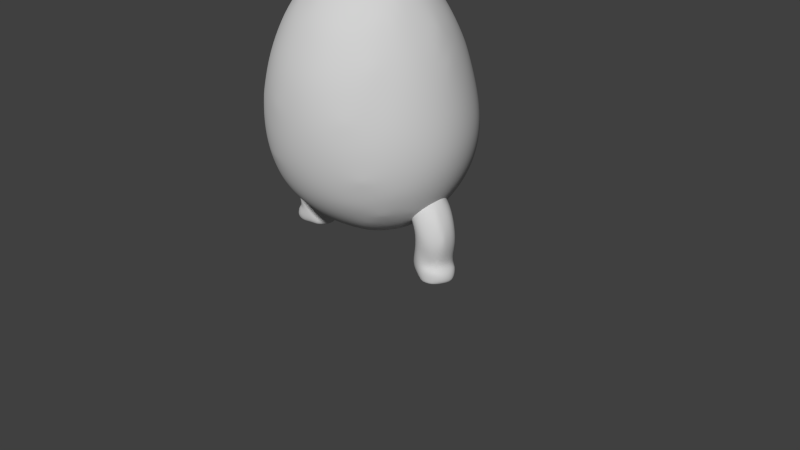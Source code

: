 # Source: cebollita2.blend  (saved by Blender 2.73.0; exported with 4.5.12 LTS)
import bpy
from mathutils import Matrix  # noqa: F401  (used for matrix-valued properties, if any)

bpy.ops.wm.read_factory_settings(use_empty=True)
scene = bpy.context.scene
scene.name = 'Scene'

# ---- collections
col_collection_1 = bpy.data.collections.new('Collection 1'); scene.collection.children.link(col_collection_1)

# ---- materials (node trees are filled in below, after node groups)
mat_material_0_001 = bpy.data.materials.new('material_0.001')
mat_material_0_001.alpha_threshold = 0.0
mat_material_0_001.use_transparent_shadow = False
mat_material_0_001.diffuse_color = (0.6392, 0.6392, 0.6392, 1.0)
mat_material_0_001.roughness = 0.5
mat_material_0_001.specular_intensity = 1.0

# ---- material node trees

# ---- world
world_world = bpy.data.worlds.new('World'); scene.world = world_world
world_world.color = (0.05088, 0.05088, 0.05088)
world_world.use_sun_shadow = False
world_world.sun_shadow_jitter_overblur = 0.0
world_world.cycles.sampling_method = 'NONE'
world_world.cycles.sample_map_resolution = 256

# ---- cameras
cam_camera = bpy.data.cameras.new('Camera')
cam_camera.clip_end = 100.0
cam_camera.lens = 35.0
cam_camera.sensor_width = 32.0
cam_camera.sensor_height = 18.0
cam_camera.ortho_scale = 7.314
cam_camera.dof.focus_distance = 0.0
cam_camera.dof.aperture_fstop = 128.0

# ---- meshes
me_cebolla_low_poly_001 = bpy.data.meshes.new('cebolla_low_poly.001')
me_cebolla_low_poly_001.from_pydata([(1.316, 0.3744, -0.06878), (1.203, 0.3755, -0.1937), (1.304, 0.6182, -0.1548), (1.375, 0.6265, -0.07395), (1.05, 0.2088, -0.2344), (1.145, 0.5514, -0.2041), (0.916, 0.3534, -0.1848), (1.022, 0.5693, -0.1655), (0.8195, 0.3396, -0.01294), (0.9056, 0.5582, -0.0256), (0.9268, 0.5917, 0.1506), (0.8656, 0.3611, 0.1601), (1.044, 0.6286, 0.2734), (1.071, 0.3811, 0.282), (1.107, 0.1532, -0.1874), (1.36, 0.1538, -0.0356), (0.9895, 0.1525, 0.2446), (0.8566, 0.159, -0.1044), (1.22, 0.1529, 0.2492), (0.9622, 1.179, -0.2161), (0.9012, 0.8614, -0.2052), (0.8161, 0.8217, 0.0144), (0.9105, 1.241, -0.03303), (0.795, 0.9295, 0.159), (0.9034, 1.233, 0.1228), (0.9098, 0.8029, 0.1292), (0.9989, 0.837, 0.2537), (0.9121, 0.7772, -0.02861), (0.9999, 0.7918, -0.1516), (1.263, 0.857, -0.1778), (1.334, 0.9219, -0.0436), (1.327, 0.9428, 0.09208), (1.41, 0.6326, 0.09055), (1.241, 0.9764, 0.2003), (1.355, 0.7089, 0.1887), (1.253, 0.6163, 0.2843), (1.135, 0.8634, 0.2888), (1.117, 0.828, -0.2072), (0.8473, 1.034, 0.2213), (0.9525, 1.057, 0.2462), (0.9943, 1.019, -0.274), (1.1, 1.053, -0.236), (1.184, 1.105, -0.128), (1.116, 1.187, 0.04484), (1.051, 1.11, 0.2097), (1.011, 1.257, -0.07746), (1.301, 0.3726, 0.1627), (1.41, 0.3212, -0.03948), (1.278, 0.2594, -0.1864), (1.214, 0.3274, 0.2928), (1.412, 0.3187, 0.1773), (0.83, 0.1864, 0.09854), (1.21, 0.2001, 0.2968), (1.426, 0.2042, -0.01884), (1.398, 0.1868, 0.1825), (0.00569, 0.9446, -1.015), (0.275, 0.9435, -0.9784), (0.1961, 0.7163, -0.7513), (0.00642, 0.7165, -0.7749), (0.5094, 0.9426, -0.8818), (0.3895, 0.7152, -0.6726), (-0.1833, 0.7165, -0.7514), (-0.2638, 0.9441, -0.9785), (-0.3769, 0.7157, -0.673), (-0.498, 0.9434, -0.8817), (-0.2923, 1.151, -1.116), (0.005436, 1.15, -1.152), (-0.5683, 1.151, -1.005), (0.3034, 1.15, -1.116), (0.5802, 1.149, -1.005), (-0.7666, 0.8208, -0.4534), (-0.6988, 0.9443, -0.7269), (-0.5423, 0.7172, -0.5451), (-0.5572, 0.6394, -0.3351), (-0.7379, 0.7183, -0.2188), (-0.9747, 0.95, -0.2646), (-0.7784, 0.7215, -0.01678), (-1.012, 0.9491, -0.01544), (-0.951, 1.088, -0.5645), (-1.1, 1.154, -0.3082), (-1.146, 1.158, -0.01923), (-0.8015, 1.151, -0.8205), (-0.8453, 0.889, 0.4293), (-0.9858, 0.9495, 0.2231), (-0.7678, 0.7284, 0.182), (-0.7076, 0.7316, 0.3465), (-0.6669, 0.8351, 0.5787), (-0.4396, 0.7334, 0.5956), (-0.5358, 0.9587, 0.7991), (-0.5207, 0.6495, 0.3938), (-0.8061, 1.099, 0.7224), (-0.9721, 1.099, 0.5098), (-0.5856, 1.162, 0.92), (-1.11, 1.162, 0.2656), (-0.003191, 0.823, 0.787), (0.3035, 0.9303, 0.8555), (0.01329, 0.9954, 0.9398), (0.3339, 1.125, 0.9899), (0.01922, 1.138, 1.035), (0.5557, 0.921, 0.7575), (0.6214, 1.118, 0.8808), (-0.2835, 0.9554, 0.8822), (-0.2961, 1.151, 1.013), (-0.2297, 0.729, 0.6555), (-0.01596, 0.644, 0.5512), (0.2106, 0.7175, 0.6369), (0.425, 0.71, 0.5586), (0.8139, 0.805, 0.3652), (0.6703, 0.8014, 0.5343), (0.4985, 0.6245, 0.3505), (0.6112, 0.6207, 0.1924), (0.8919, 0.8096, 0.1672), (0.7842, 0.712, -0.02975), (1.025, 0.9354, -0.0309), (1.043, 0.9872, 0.2165), (0.9995, 1.063, 0.4758), (1.133, 1.131, 0.2425), (1.164, 1.139, -0.03074), (0.7908, 0.9746, 0.6411), (0.8548, 1.118, 0.7112), (0.7767, 0.8181, -0.4553), (0.9855, 0.9408, -0.2686), (0.7477, 0.7147, -0.225), (0.5706, 0.639, -0.3361), (0.5543, 0.7159, -0.544), (0.7099, 0.9431, -0.7273), (0.964, 1.084, -0.5652), (0.8141, 1.149, -0.8205), (1.116, 1.144, -0.3128), (0.005427, 1.474, -1.28), (0.3364, 1.474, -1.239), (0.3226, 1.307, -1.188), (0.005347, 1.308, -1.227), (0.6442, 1.473, -1.116), (0.6174, 1.307, -1.07), (-0.3113, 1.308, -1.188), (-0.3247, 1.475, -1.239), (-0.6045, 1.309, -1.07), (-0.6299, 1.476, -1.116), (-0.3325, 1.648, -1.27), (0.005639, 1.647, -1.312), (-0.3291, 1.89, -1.283), (0.00594, 1.822, -1.323), (-0.6447, 1.649, -1.144), (-0.6494, 1.824, -1.154), (0.3449, 1.646, -1.27), (0.6604, 1.645, -1.144), (0.3424, 1.887, -1.283), (0.6661, 1.82, -1.154), (-1.084, 1.478, -0.6458), (-0.8864, 1.477, -0.9112), (-0.8516, 1.31, -0.8733), (-1.042, 1.311, -0.619), (-1.166, 1.313, -0.3278), (-1.212, 1.48, -0.342), (-1.214, 1.315, -0.02031), (-1.277, 1.564, -0.02169), (-1.238, 1.653, -0.3505), (-1.114, 1.735, -0.6672), (-1.244, 1.897, -0.3581), (-1.295, 1.899, -0.02092), (-0.9065, 1.65, -0.934), (-0.9162, 1.893, -0.9382), (-1.096, 1.486, 0.5863), (-1.218, 1.484, 0.2943), (-1.174, 1.319, 0.2826), (-1.056, 1.321, 0.5627), (-0.8676, 1.321, 0.8017), (-0.9106, 1.564, 0.8529), (-0.6174, 1.318, 0.9812), (-0.6525, 1.561, 1.04), (-1.126, 1.742, 0.6068), (-0.9321, 1.903, 0.8667), (-0.666, 1.823, 1.067), (-1.244, 1.656, 0.3015), (-1.25, 1.9, 0.3114), (1.123, 1.453, 0.5674), (0.926, 1.45, 0.8134), (0.8989, 1.278, 0.7687), (1.085, 1.283, 0.5352), (0.6694, 1.532, 1.024), (0.6504, 1.278, 0.9501), (1.2, 1.29, 0.2643), (1.247, 1.459, 0.2817), (1.237, 1.297, -0.02945), (1.288, 1.464, -0.02767), (1.273, 1.634, 0.2945), (1.148, 1.718, 0.5985), (1.277, 1.879, 0.3093), (1.318, 1.638, -0.02543), (1.327, 1.814, -0.02277), (0.9381, 1.629, 0.845), (0.939, 1.882, 0.8644), (0.6663, 1.812, 1.063), (1.106, 1.471, -0.6465), (1.237, 1.468, -0.3445), (1.187, 1.302, -0.3315), (1.06, 1.305, -0.62), (0.8665, 1.306, -0.8733), (0.9042, 1.472, -0.9112), (0.9271, 1.644, -0.934), (1.133, 1.643, -0.6624), (0.9394, 1.884, -0.9378), (1.143, 1.818, -0.6675), (1.268, 1.64, -0.3519), (1.276, 1.88, -0.3586), (0.006304, 2.057, -1.307), (0.3365, 2.238, -1.233), (0.6399, 2.258, -1.106), (0.6609, 1.995, -1.144), (-0.3255, 2.213, -1.237), (-0.6415, 2.058, -1.139), (0.007572, 2.384, -1.238), (-0.287, 2.66, -1.125), (-0.6127, 2.347, -1.088), (-1.102, 2.066, -0.6596), (-0.8792, 2.252, -0.9062), (-1.208, 2.226, -0.3372), (-1.255, 2.225, -0.01553), (-1.046, 2.414, -0.621), (-1.117, 2.627, -0.311), (-1.168, 2.603, -0.01105), (-1.112, 2.069, 0.6088), (-1.212, 2.225, 0.3023), (-0.8912, 2.227, 0.8622), (-0.6567, 2.062, 1.068), (-1.047, 2.425, 0.5909), (-0.8055, 2.678, 0.8049), (-0.6166, 2.374, 1.043), (-1.117, 2.628, 0.2912), (-0.004988, 2.231, 1.217), (-0.3168, 2.372, 1.16), (-0.3489, 2.071, 1.182), (0.0126, 2.648, 1.147), (-0.006973, 1.89, 1.228), (-0.3485, 1.823, 1.18), (0.3381, 2.069, 1.192), (0.3428, 1.726, 1.176), (0.6515, 2.052, 1.069), (0.3194, 2.366, 1.166), (0.6253, 2.363, 1.043), (1.129, 2.049, 0.6072), (0.9008, 2.204, 0.8633), (1.229, 2.233, 0.303), (1.303, 2.099, -0.01807), (1.066, 2.394, 0.5927), (1.173, 2.634, -0.008188), (0.8353, 2.602, 0.8165), (1.129, 2.052, -0.6588), (1.236, 2.204, -0.3371), (0.9031, 2.206, -0.9118), (1.032, 2.556, -0.6), (0.8338, 2.61, -0.834), (1.136, 2.607, -0.3112), (0.01323, 2.798, -1.109), (0.3074, 2.739, -1.094), (0.5789, 2.725, -0.9883), (-0.5606, 2.7, -1.001), (-0.9743, 2.702, -0.5785), (-0.79, 2.724, -0.8124), (-0.9892, 2.952, -0.2777), (-0.8742, 2.971, -0.5248), (-1.063, 2.872, -0.009961), (-0.9736, 2.704, 0.5594), (-0.5605, 2.691, 0.9866), (-0.8732, 2.973, 0.505), (-0.9935, 2.943, 0.2581), (-0.2866, 2.675, 1.1), (0.3121, 2.665, 1.1), (0.5869, 2.671, 0.9871), (0.9741, 2.761, 0.5453), (1.109, 2.7, 0.282), (0.7536, 2.923, 0.7282), (0.7567, 2.906, -0.7541), (0.9075, 2.945, -0.5243), (1.03, 2.903, -0.28), (0.006567, 0.5661, -0.5249), (-0.3108, 0.5645, -0.3834), (0.3434, 0.5904, -0.4417), (0.3455, 0.5318, -0.2152), (0.0677, 0.5126, -0.2663), (-0.1839, 0.513, -0.1951), (0.0019, 0.4906, -0.02177), (-0.4786, 0.5653, -0.1257), (-0.2309, 0.5139, 0.09277), (-0.5114, 0.5819, 0.1834), (-0.2625, 0.5751, 0.3755), (-0.01392, 0.5388, 0.32), (0.2271, 0.5898, 0.4132), (0.22, 0.5245, 0.2115), (0.338, 0.5214, 0.07754), (0.5546, 0.5898, -0.1043), (0.1056, 4.164, -0.2666), (0.1238, 3.866, -0.4171), (-0.008812, 3.878, -0.4201), (0.2511, 3.874, -0.3516), (-0.04219, 4.15, -0.2572), (-0.174, 3.885, -0.3493), (0.06025, 4.228, -0.1448), (-0.2802, 3.889, -0.2007), (-0.08928, 4.156, -0.147), (-0.3056, 3.89, -0.0673), (-0.1574, 4.041, 0.01144), (-0.07855, 4.056, 0.103), (0.129, 4.092, 0.07228), (0.3068, 3.669, 0.4297), (0.2996, 3.919, 0.1207), (0.3178, 3.957, -0.0374), (0.1946, 4.132, -0.1428), (0.3595, 3.874, -0.2015), (0.6694, 3.171, 0.6365), (0.4653, 3.231, 0.749), (0.5251, 3.005, 0.8649), (0.8323, 3.13, 0.4579), (0.93, 3.133, 0.2305), (0.6826, 3.387, 0.357), (0.5073, 3.503, 0.4425), (0.02219, 3.119, 0.9419), (0.2532, 3.237, 0.8345), (0.02766, 3.343, 0.7814), (-0.2024, 3.246, 0.8344), (-0.2446, 3.008, 0.9669), (-0.4149, 3.248, 0.7492), (-0.4855, 3.022, 0.8656), (0.2839, 2.998, 0.9668), (-0.7595, 3.21, 0.4417), (-0.6649, 3.094, 0.6793), (-0.5655, 3.3, 0.5832), (-0.7714, 3.187, -0.4696), (-0.8646, 3.191, -0.2486), (-0.5371, 3.54, -0.3587), (-0.4347, 3.534, -0.4994), (-0.6499, 3.134, -0.6857), (-0.4674, 3.109, -0.8481), (-0.239, 3.099, -0.9436), (0.02138, 3.136, -0.9502), (0.2666, 3.131, -0.921), (0.4938, 3.128, -0.8301), (0.9728, 3.119, -0.008475), (0.6755, 3.157, -0.6612), (0.8139, 3.167, -0.4641), (0.9099, 3.16, -0.2466), (-0.9062, 3.185, -0.007743), (-0.8447, 3.225, 0.2239), (0.03113, 3.547, -0.6748), (0.1943, 3.557, -0.6449), (0.3565, 3.533, -0.5966), (-0.1312, 3.562, -0.6452), (-0.2941, 3.546, -0.5967), (0.5873, 3.533, -0.357), (0.6631, 3.521, -0.2003), (0.6862, 3.52, -0.03384), (0.4843, 3.537, -0.4902), (0.662, 3.524, 0.1313), (0.1492, 3.79, 0.3824), (0.03613, 3.733, 0.4486), (-0.0744, 3.796, 0.3819), (-0.2763, 3.586, 0.5013), (-0.5574, 3.513, 0.3063), (-0.6026, 3.57, -0.03611), (-0.3822, 3.622, 0.3783), (-0.5551, 3.598, 0.1187), (-0.6003, 3.545, -0.2001), (0.02272, 4.047, 0.1543), (0.01035, 1.465, 1.166), (0.004928, 1.643, 1.203), (-0.3407, 1.646, 1.168), (-0.3302, 1.475, 1.134), (-0.3135, 1.308, 1.083), (0.017, 1.296, 1.11), (0.3473, 1.285, 1.065), (0.3514, 1.456, 1.122), (-0.9986, 0.373, 0.2901), (-0.872, 0.2601, 0.2559), (-0.9222, 0.5702, 0.233), (-1.166, 0.5908, 0.2854), (-1.172, 0.3725, 0.2448), (-0.7552, 0.3365, 0.09143), (-0.8453, 0.5719, 0.08154), (-0.7714, 0.3441, -0.04494), (-0.8736, 0.3732, -0.1712), (-0.858, 0.5695, -0.04607), (-0.9594, 0.5757, -0.1638), (-1.092, 0.4418, -0.2045), (-1.271, 0.3743, 0.05421), (-1.348, 0.6288, 0.008204), (-1.199, 0.3734, -0.1423), (-1.293, 0.5605, 0.1902), (-0.8344, 0.1528, 0.02127), (-0.9763, 0.1533, 0.2419), (-1.014, 0.1526, -0.2008), (-1.325, 0.1542, 0.1731), (-1.297, 0.1579, -0.09693), (-0.8474, 1.229, -0.06196), (-0.8695, 1.173, 0.2336), (-0.7656, 0.9324, 0.2218), (-0.7587, 0.8105, 0.05364), (-0.7982, 0.8703, -0.1544), (-0.8449, 1.009, -0.2338), (-0.8968, 1.26, 0.1044), (-1.038, 0.8151, 0.2913), (-1.086, 0.9811, 0.2712), (-1.216, 0.8877, 0.2329), (-1.327, 0.8024, 0.09192), (-1.198, 1.054, 0.02094), (-1.227, 0.9361, -0.1147), (-1.29, 0.6278, -0.1137), (-1.159, 0.8859, -0.1894), (-1.08, 0.8142, -0.2036), (-0.9459, 0.8156, -0.1659), (-0.8417, 0.7682, 0.01885), (-0.8921, 0.8108, 0.2056), (-0.8361, 1.038, 0.2811), (-1.076, 1.118, 0.1752), (-1.037, 1.204, 0.03809), (-0.9562, 1.192, -0.1598), (-1.254, 0.3227, 0.2673), (-1.162, 0.221, -0.1979), (-1.266, 0.3214, -0.1414), (-1.381, 0.3194, 0.01742), (-1.155, 0.1811, 0.2979), (-0.7799, 0.1766, 0.1415), (-0.8032, 0.1857, -0.1151), (-1.37, 0.1892, 0.008468)], [], [(394, 413, 401, 412), (1, 4, 5), (245, 243, 271, 270), (147, 142, 206, 207), (209, 208, 250, 202), (48, 14, 4, 1), (244, 190, 205, 249), (38, 24, 22, 23), (19, 20, 21), (180, 193, 237, 371), (354, 304, 363, 355), (181, 180, 371, 370), (181, 178, 177, 180), (148, 202, 200, 146), (85, 84, 285, 89), (381, 382, 409, 410), (31, 33, 34), (255, 207, 212, 254), (31, 34, 32), (9, 7, 6, 8), (238, 193, 192, 242), (342, 329, 260, 262), (206, 142, 141, 210), (243, 245, 241, 188), (254, 212, 210, 213), (25, 23, 21), (27, 25, 21), (20, 28, 27), (20, 27, 21), (224, 226, 222, 172), (217, 219, 215, 159), (357, 360, 327, 322), (84, 85, 82, 83), (43, 33, 31), (33, 43, 44), (263, 226, 224, 227), (40, 20, 19), (63, 61, 276, 277), (19, 41, 40), (45, 43, 42), (45, 19, 22), (45, 22, 24), (396, 410, 409, 397), (24, 39, 44), (24, 38, 39), (2, 1, 5), (259, 216, 219, 258), (15, 48, 47, 53), (0, 47, 48), (0, 48, 1), (12, 35, 36, 26), (13, 49, 46), (49, 50, 46), (90, 91, 82, 86), (51, 11, 8), (404, 405, 403, 402), (261, 332, 259, 258), (51, 17, 14, 16), (68, 66, 132, 131), (2, 3, 0, 1), (17, 6, 4), (54, 52, 18), (14, 48, 15), (14, 17, 4), (16, 18, 52), (18, 15, 54), (15, 53, 54), (61, 62, 55, 58), (63, 64, 62, 61), (362, 329, 342, 359), (366, 367, 364, 365), (349, 352, 295, 309), (117, 113, 121, 128), (117, 128, 196, 184), (109, 110, 107, 108), (70, 71, 72), (239, 268, 233, 230), (60, 59, 125, 124), (70, 74, 75), (67, 65, 62, 64), (318, 311, 316, 305), (106, 99, 95, 105), (363, 298, 300, 303), (69, 127, 125, 59), (109, 289, 290, 110), (221, 218, 223, 229), (82, 85, 86), (86, 87, 88), (10, 9, 8, 11), (169, 368, 367, 170), (86, 88, 90), (90, 88, 92), (411, 374, 378, 410), (190, 189, 204, 205), (215, 158, 157, 159), (93, 91, 166, 165), (368, 369, 364, 367), (122, 112, 291, 123), (237, 365, 364, 371), (87, 103, 101, 88), (384, 386, 418, 419), (336, 335, 344, 345), (92, 88, 101, 102), (257, 333, 334, 213), (108, 99, 106), (108, 106, 109), (111, 112, 113), (396, 397, 393, 395), (309, 295, 292, 308), (115, 114, 116), (111, 113, 114), (37, 29, 2, 5), (7, 28, 37, 5), (108, 118, 99), (115, 119, 118), (119, 115, 179, 178), (120, 121, 122), (32, 3, 30, 31), (102, 98, 369, 368), (120, 124, 125), (117, 184, 182, 116), (78, 81, 71, 70), (69, 59, 56, 68), (288, 105, 104, 287), (67, 64, 71, 81), (165, 166, 163, 164), (69, 68, 131, 134), (189, 186, 183, 185), (69, 134, 198, 127), (137, 151, 150, 138), (135, 136, 129, 132), (100, 181, 370, 97), (221, 220, 217, 218), (143, 138, 150, 161), (205, 204, 201, 203), (160, 175, 223, 218), (144, 143, 161, 162), (146, 133, 130, 145), (146, 200, 199, 133), (235, 366, 365, 234), (144, 141, 139, 143), (198, 199, 194, 197), (116, 182, 179, 115), (131, 132, 129, 130), (65, 135, 132, 66), (173, 235, 232, 225), (160, 159, 157, 156), (275, 253, 251, 274), (208, 207, 255, 256), (314, 313, 270, 271), (104, 103, 286, 287), (154, 156, 157), (271, 246, 338, 314), (339, 340, 274, 273), (145, 130, 129, 140), (258, 219, 217, 220), (57, 58, 55, 56), (134, 131, 130, 133), (193, 238, 236, 237), (155, 156, 154, 153), (337, 256, 255, 336), (155, 165, 164, 156), (143, 139, 136, 138), (76, 84, 83, 77), (167, 168, 163, 166), (13, 12, 10, 11), (334, 347, 344, 335), (92, 169, 167, 90), (164, 174, 156), (302, 300, 299, 301), (294, 296, 292, 293), (184, 196, 195, 185), (260, 261, 258, 220), (47, 0, 46, 50), (80, 93, 165, 155), (240, 239, 236, 238), (100, 119, 178, 181), (127, 198, 197, 126), (60, 57, 56, 59), (343, 361, 359, 342), (126, 128, 121, 120), (134, 133, 199, 198), (161, 150, 149, 158), (345, 344, 294, 293), (177, 191, 180), (110, 112, 111, 107), (262, 260, 220, 221), (178, 179, 176, 177), (160, 156, 174, 175), (264, 267, 321, 323), (97, 370, 369, 98), (153, 154, 149, 152), (151, 152, 149, 150), (79, 153, 152, 78), (184, 185, 183, 182), (204, 195, 194, 201), (147, 145, 140, 142), (200, 201, 194, 199), (341, 275, 274, 340), (160, 218, 217, 159), (137, 138, 136, 135), (333, 257, 259, 332), (350, 341, 340, 349), (285, 284, 286, 89), (266, 229, 263, 265), (147, 209, 148), (241, 192, 191, 187), (232, 235, 234, 230), (372, 374, 400, 375), (265, 326, 327, 325), (210, 211, 214), (208, 256, 252, 250), (40, 41, 29, 37), (123, 291, 279, 278), (26, 36, 39, 38), (189, 185, 195, 204), (104, 105, 94, 103), (67, 81, 151, 137), (216, 214, 211), (12, 13, 46, 35), (139, 140, 129, 136), (412, 401, 400, 395), (36, 35, 34, 33), (222, 171, 172), (407, 415, 398, 408), (224, 225, 228), (3, 2, 29, 30), (318, 305, 354, 319), (100, 97, 95, 99), (230, 231, 232), (329, 328, 261, 260), (76, 283, 285, 84), (188, 190, 244, 243), (297, 331, 330, 299), (125, 127, 126, 120), (72, 63, 277, 73), (81, 78, 152, 151), (118, 108, 107, 115), (54, 50, 49, 52), (405, 404, 414, 415), (266, 343, 342, 262), (356, 357, 320, 319), (286, 103, 87, 89), (334, 335, 254, 213), (242, 240, 238), (291, 110, 290, 279), (168, 172, 171, 163), (46, 32, 34, 35), (123, 124, 120, 122), (365, 237, 236, 234), (18, 16, 14, 15), (202, 148, 209), (326, 323, 322, 327), (272, 312, 269, 247), (282, 289, 287, 284), (42, 41, 19, 45), (29, 41, 42, 30), (92, 102, 368, 169), (391, 392, 390, 389), (9, 10, 25, 27), (299, 300, 296, 297), (246, 244, 249, 253), (313, 310, 272, 270), (228, 264, 227, 224), (193, 180, 191, 192), (214, 216, 259, 257), (269, 312, 324, 268), (67, 137, 135, 65), (405, 406, 385, 403), (270, 272, 247), (402, 403, 387, 375), (128, 126, 197, 196), (252, 256, 273), (338, 341, 350, 351), (253, 275, 246), (276, 61, 58), (60, 278, 276, 57), (251, 253, 249, 248), (276, 58, 57), (423, 419, 418, 392), (23, 22, 19, 21), (280, 282, 281), (73, 283, 74), (283, 76, 74), (360, 357, 303, 302), (205, 203, 248, 249), (404, 402, 401, 413), (281, 282, 284), (420, 389, 373, 372), (414, 413, 394, 399), (399, 393, 415, 414), (114, 115, 107, 111), (419, 423, 391, 416), (287, 289, 288), (51, 16, 13, 11), (215, 162, 161, 158), (287, 286, 284), (172, 173, 225, 224), (296, 300, 298, 292), (110, 291, 112), (233, 267, 231, 230), (289, 109, 288), (290, 289, 282), (94, 105, 95, 96), (222, 175, 174, 171), (278, 60, 124, 123), (331, 332, 328, 330), (186, 187, 176, 183), (293, 292, 295), (294, 297, 296), (317, 324, 318, 319), (385, 406, 386, 384), (285, 283, 281, 284), (302, 303, 300), (241, 187, 186, 188), (304, 305, 306), (306, 307, 308), (306, 308, 298), (306, 298, 304), (89, 87, 86, 85), (309, 308, 307), (292, 298, 308), (250, 252, 251, 248), (313, 314, 315), (313, 315, 310), (383, 380, 390, 417), (407, 408, 383, 406), (222, 226, 223, 175), (312, 311, 318, 324), (112, 122, 121, 113), (23, 25, 26, 38), (279, 280, 276, 278), (228, 225, 232, 231), (174, 164, 163, 171), (343, 266, 265, 325), (248, 203, 202, 250), (202, 203, 201, 200), (334, 333, 348, 347), (80, 155, 153, 79), (275, 338, 246), (157, 158, 149, 154), (101, 103, 94, 96), (148, 146, 145, 147), (275, 341, 338), (173, 172, 168, 170), (97, 98, 96, 95), (247, 269, 240, 242), (91, 93, 83, 82), (228, 231, 267, 264), (321, 267, 233, 317), (240, 269, 268, 239), (281, 277, 276, 280), (0, 3, 32, 46), (80, 77, 83, 93), (348, 297, 294, 347), (80, 79, 75, 77), (209, 147, 207, 208), (261, 328, 332), (76, 77, 75, 74), (362, 359, 301, 299), (346, 345, 293, 295), (10, 12, 26, 25), (339, 337, 346, 352), (273, 274, 251, 252), (329, 362, 330, 328), (28, 7, 9, 27), (263, 229, 223, 226), (315, 314, 353), (378, 377, 379, 381), (315, 353, 306), (315, 306, 316), (109, 106, 105, 288), (319, 354, 355), (43, 45, 24, 44), (319, 355, 356), (320, 357, 322), (358, 343, 325), (306, 353, 351, 307), (358, 325, 327), (36, 33, 44, 39), (358, 327, 360), (358, 361, 343), (346, 337, 336, 345), (196, 197, 194, 195), (297, 348, 331), (299, 330, 362), (173, 170, 366, 235), (190, 188, 186, 189), (282, 280, 279, 290), (294, 344, 347), (331, 348, 333, 332), (309, 350, 349), (227, 326, 265, 263), (68, 56, 55, 66), (295, 352, 346), (100, 99, 118, 119), (316, 306, 305), (355, 363, 356), (356, 303, 357), (375, 387, 384, 376), (302, 361, 358), (361, 301, 359), (302, 358, 360), (211, 144, 162, 216), (361, 302, 301), (304, 298, 363), (363, 303, 356), (304, 354, 305), (90, 167, 166, 91), (367, 366, 170), (141, 142, 140, 139), (102, 101, 96, 98), (338, 351, 353, 314), (63, 72, 71, 64), (117, 116, 114, 113), (65, 66, 55, 62), (339, 352, 349, 340), (191, 177, 176, 187), (323, 321, 320, 322), (182, 183, 176, 179), (336, 255, 254, 335), (262, 221, 229, 266), (372, 373, 374), (372, 375, 376), (50, 54, 53, 47), (16, 52, 49, 13), (370, 371, 364, 369), (382, 380, 383), (227, 264, 323, 326), (212, 207, 206, 210), (388, 389, 390), (233, 268, 324, 317), (393, 394, 395), (7, 5, 4, 6), (393, 397, 398), (393, 399, 394), (400, 401, 375), (402, 375, 401), (241, 245, 242, 192), (421, 422, 379, 377), (407, 406, 405), (382, 383, 408), (382, 408, 409), (214, 257, 213, 210), (378, 381, 410), (378, 374, 373, 377), (374, 411, 400), (73, 74, 70, 72), (403, 385, 387), (396, 395, 411, 410), (141, 144, 211, 210), (398, 409, 408), (409, 398, 397), (270, 247, 242, 245), (320, 321, 317, 319), (411, 395, 400), (215, 219, 216, 162), (307, 351, 350, 309), (236, 239, 230, 234), (413, 414, 404), (20, 40, 37, 28), (405, 415, 407), (412, 395, 394), (272, 310, 311, 312), (271, 243, 244, 246), (415, 393, 398), (51, 8, 6, 17), (384, 387, 385), (386, 406, 383), (372, 376, 416), (417, 386, 383), (418, 386, 417), (337, 339, 273, 256), (384, 419, 416), (384, 416, 376), (372, 416, 420), (373, 421, 377), (382, 381, 379, 380), (31, 30, 42, 43), (277, 281, 283, 73), (422, 380, 379), (422, 390, 380), (316, 311, 310, 315), (392, 418, 417), (75, 79, 78, 70), (420, 416, 391), (420, 391, 389), (421, 373, 389), (421, 389, 388), (421, 388, 422), (390, 422, 388), (390, 392, 417), (423, 392, 391), (169, 170, 168, 167)])
me_cebolla_low_poly_001.polygons.foreach_set('use_smooth', [True] * 494)
_uv = me_cebolla_low_poly_001.uv_layers.new(name='UVMap')
_uv.uv.foreach_set('vector', [0.8174, 0.6513, 0.8284, 0.654, 0.8281, 0.661, 0.8153, 0.6581, 0.7954, 0.6623, 0.803, 0.6536, 0.7989, 0.6708, 0.9504, 0.1095, 0.9725, 0.0971, 0.9722, 0.1297, 0.9523, 0.1352, 0.6083, 0.09001, 0.6325, 0.09169, 0.6281, 0.107, 0.6019, 0.1132, 0.5835, 0.0921, 0.5798, 0.1097, 0.5611, 0.1028, 0.5646, 0.0811, 0.7912, 0.6568, 0.7997, 0.6513, 0.803, 0.6536, 0.7954, 0.6623, 0.8873, 0.1873, 0.889, 0.2061, 0.8655, 0.2024, 0.8649, 0.1807, 0.7756, 0.4195, 0.7635, 0.4284, 0.7531, 0.425, 0.7747, 0.4124, 0.7427, 0.416, 0.7524, 0.3977, 0.7682, 0.402, 0.4575, 0.2697, 0.4642, 0.3518, 0.368, 0.3284, 0.3631, 0.2512, 0.6387, 0.9655, 0.645, 0.9865, 0.6375, 0.9864, 0.6303, 0.9649, 0.7026, 0.2003, 0.6993, 0.1836, 0.7209, 0.1879, 0.7226, 0.1991, 0.7026, 0.2003, 0.6871, 0.2006, 0.6839, 0.1893, 0.6993, 0.1836, 0.5863, 0.08063, 0.5646, 0.0811, 0.5697, 0.0658, 0.5898, 0.06945, 0.5707, 0.2576, 0.5797, 0.2497, 0.5865, 0.2633, 0.5726, 0.269, 0.6582, 0.6281, 0.6635, 0.6299, 0.6641, 0.641, 0.6554, 0.6372, 0.7628, 0.6258, 0.7564, 0.628, 0.7589, 0.6138, 0.5935, 0.147, 0.6019, 0.1132, 0.6215, 0.1286, 0.6124, 0.1561, 0.7628, 0.6258, 0.7589, 0.6138, 0.7646, 0.61, 0.8543, 0.6901, 0.8462, 0.6905, 0.8453, 0.681, 0.8548, 0.6802, 0.6976, 0.1488, 0.6978, 0.1649, 0.6804, 0.1605, 0.6815, 0.1387, 0.7878, 0.3893, 0.7712, 0.3938, 0.7669, 0.38, 0.7845, 0.3706, 0.6281, 0.107, 0.6325, 0.09169, 0.6535, 0.1024, 0.647, 0.1235, 0.9725, 0.0971, 0.9504, 0.1095, 0.9505, 0.08601, 0.973, 0.0733, 0.6124, 0.1561, 0.6215, 0.1286, 0.647, 0.1235, 0.6353, 0.1524, 0.7756, 0.4022, 0.7747, 0.4124, 0.7682, 0.402, 0.8188, 0.3366, 0.8241, 0.3271, 0.8257, 0.3366, 0.7762, 0.6042, 0.7811, 0.6037, 0.7811, 0.6112, 0.7524, 0.3977, 0.7661, 0.3967, 0.7682, 0.402, 0.8062, 0.1298, 0.8188, 0.1147, 0.8249, 0.1385, 0.8106, 0.1514, 0.7537, 0.3363, 0.7356, 0.3521, 0.7279, 0.3309, 0.7472, 0.3158, 0.5889, 0.4382, 0.5788, 0.4339, 0.5913, 0.4123, 0.605, 0.4184, 0.7566, 0.2264, 0.7668, 0.2231, 0.777, 0.2329, 0.7662, 0.2418, 0.7625, 0.6405, 0.7564, 0.628, 0.7628, 0.6258, 0.7564, 0.628, 0.7625, 0.6405, 0.7539, 0.6369, 0.8126, 0.09606, 0.8188, 0.1147, 0.8062, 0.1298, 0.7986, 0.09954, 0.7431, 0.4043, 0.7524, 0.3977, 0.7427, 0.416, 0.8517, 0.3568, 0.8456, 0.3441, 0.8602, 0.3331, 0.8712, 0.3538, 0.8647, 0.45, 0.8548, 0.4416, 0.8624, 0.4388, 0.807, 0.3746, 0.8001, 0.3672, 0.8133, 0.3619, 0.6715, 0.3592, 0.6772, 0.3506, 0.6783, 0.3624, 0.6715, 0.3592, 0.6783, 0.3624, 0.6783, 0.373, 0.8864, 0.5661, 0.8912, 0.5675, 0.8967, 0.576, 0.8887, 0.576, 0.6694, 0.2497, 0.6652, 0.2621, 0.6585, 0.2586, 0.6694, 0.2497, 0.6728, 0.2634, 0.6652, 0.2621, 0.7906, 0.6746, 0.7954, 0.6623, 0.7989, 0.6708, 0.7244, 0.3733, 0.7114, 0.3455, 0.7356, 0.3521, 0.7423, 0.3692, 0.7859, 0.6527, 0.7912, 0.6568, 0.7838, 0.661, 0.7826, 0.6554, 0.7889, 0.6632, 0.7838, 0.661, 0.7912, 0.6568, 0.7889, 0.6632, 0.7912, 0.6568, 0.7954, 0.6623, 0.6597, 0.585, 0.6489, 0.5859, 0.6544, 0.5736, 0.6617, 0.5746, 0.7799, 0.6037, 0.7762, 0.5991, 0.7799, 0.5919, 0.7762, 0.5991, 0.7768, 0.5887, 0.7799, 0.5919, 0.9195, 0.3909, 0.9324, 0.3883, 0.9397, 0.4035, 0.9314, 0.4096, 0.8596, 0.672, 0.8632, 0.6798, 0.8548, 0.6802, 0.7136, 0.6819, 0.7205, 0.6842, 0.7108, 0.6929, 0.7027, 0.6875, 0.7491, 0.3847, 0.7379, 0.3962, 0.7244, 0.3733, 0.7423, 0.3692, 0.7594, 0.647, 0.7699, 0.646, 0.7769, 0.6569, 0.7538, 0.6557, 0.6225, 0.04398, 0.6429, 0.04918, 0.6408, 0.05895, 0.6191, 0.05341, 0.7906, 0.6746, 0.7865, 0.6756, 0.7889, 0.6632, 0.7954, 0.6623, 0.8121, 0.6517, 0.81, 0.6608, 0.803, 0.6536, 0.7613, 0.6747, 0.7535, 0.6671, 0.7561, 0.6666, 0.7769, 0.6569, 0.7785, 0.6661, 0.772, 0.6704, 0.7769, 0.6569, 0.7699, 0.646, 0.7785, 0.6543, 0.7538, 0.6557, 0.7561, 0.6666, 0.7535, 0.6671, 0.7561, 0.6666, 0.772, 0.6704, 0.7613, 0.6747, 0.772, 0.6704, 0.7718, 0.6742, 0.7613, 0.6747, 0.8456, 0.3441, 0.8309, 0.3468, 0.8275, 0.3291, 0.8433, 0.3316, 0.8517, 0.3568, 0.8384, 0.3621, 0.8309, 0.3468, 0.8456, 0.3441, 0.6372, 0.3968, 0.6446, 0.3726, 0.6614, 0.3755, 0.6477, 0.4009, 0.1572, 0.3194, 0.156, 0.2687, 0.2611, 0.2592, 0.2641, 0.3105, 0.7764, 0.9199, 0.7679, 0.9181, 0.7768, 0.891, 0.7864, 0.8926, 0.8938, 0.2477, 0.8933, 0.2597, 0.8768, 0.2628, 0.8742, 0.2515, 0.895, 0.2459, 0.8757, 0.2459, 0.8726, 0.2374, 0.8933, 0.2373, 0.6031, 0.3296, 0.6164, 0.3323, 0.6108, 0.3517, 0.5959, 0.3473, 0.7156, 0.244, 0.6985, 0.2564, 0.7045, 0.237, 0.3426, 0.6294, 0.3429, 0.7073, 0.2659, 0.7067, 0.2571, 0.6, 0.8493, 0.3061, 0.8352, 0.2955, 0.8454, 0.2819, 0.8578, 0.2949, 0.7156, 0.244, 0.7292, 0.2329, 0.7335, 0.2507, 0.6802, 0.06049, 0.6626, 0.05481, 0.6631, 0.04174, 0.6779, 0.04651, 0.7219, 0.06643, 0.708, 0.0673, 0.7068, 0.04784, 0.72, 0.03583, 0.5876, 0.3317, 0.5784, 0.3477, 0.5652, 0.335, 0.5767, 0.3207, 0.5863, 0.9275, 0.5631, 0.9266, 0.5671, 0.9161, 0.5848, 0.9204, 0.6027, 0.03961, 0.5851, 0.03644, 0.5949, 0.02555, 0.61, 0.02822, 0.6031, 0.3296, 0.6045, 0.3076, 0.6164, 0.3114, 0.6164, 0.3323, 0.9648, 0.2846, 0.9644, 0.3087, 0.9428, 0.3101, 0.9443, 0.2844, 0.5617, 0.2536, 0.5707, 0.2576, 0.5568, 0.2675, 0.5568, 0.2675, 0.5617, 0.2803, 0.5461, 0.2829, 0.8632, 0.6906, 0.8543, 0.6901, 0.8548, 0.6802, 0.8632, 0.6798, 0.7904, 0.1926, 0.7683, 0.1949, 0.7681, 0.1839, 0.7913, 0.176, 0.8002, 0.2231, 0.7883, 0.2163, 0.8072, 0.2054, 0.8072, 0.2054, 0.7883, 0.2163, 0.7895, 0.2029, 0.6455, 0.6399, 0.6435, 0.629, 0.6518, 0.628, 0.6554, 0.6372, 0.889, 0.2061, 0.8903, 0.2172, 0.8679, 0.2175, 0.8655, 0.2024, 0.7279, 0.3309, 0.7219, 0.3099, 0.7434, 0.2998, 0.7472, 0.3158, 0.9476, 0.3818, 0.9324, 0.3883, 0.9275, 0.3727, 0.9456, 0.3707, 0.7683, 0.1949, 0.7451, 0.1972, 0.7441, 0.1861, 0.7681, 0.1839, 0.8796, 0.2815, 0.8932, 0.2787, 0.8881, 0.2957, 0.872, 0.2945, 0.368, 0.3284, 0.2641, 0.3105, 0.2611, 0.2592, 0.3631, 0.2512, 0.5617, 0.2803, 0.5635, 0.2946, 0.5475, 0.3003, 0.5461, 0.2829, 0.6703, 0.6191, 0.6744, 0.6283, 0.6702, 0.6284, 0.6641, 0.6212, 0.5875, 0.1741, 0.6042, 0.1787, 0.5935, 0.2068, 0.582, 0.2047, 0.7895, 0.2029, 0.7883, 0.2163, 0.7699, 0.2179, 0.7685, 0.2052, 0.6518, 0.1607, 0.6367, 0.1864, 0.6224, 0.1811, 0.6353, 0.1524, 0.5959, 0.3473, 0.5784, 0.3477, 0.5876, 0.3317, 0.5959, 0.3473, 0.5876, 0.3317, 0.6031, 0.3296, 0.9071, 0.2698, 0.8932, 0.2787, 0.8933, 0.2597, 0.7918, 0.4184, 0.8061, 0.4138, 0.8168, 0.4364, 0.7878, 0.4314, 0.7864, 0.8926, 0.7768, 0.891, 0.7816, 0.869, 0.7898, 0.8723, 0.6089, 0.3695, 0.6269, 0.3645, 0.6278, 0.3726, 0.9071, 0.2698, 0.8933, 0.2597, 0.9109, 0.2573, 0.801, 0.6842, 0.7934, 0.6861, 0.7906, 0.6746, 0.7989, 0.6708, 0.805, 0.6717, 0.8066, 0.6826, 0.801, 0.6842, 0.7989, 0.6708, 0.5959, 0.3473, 0.5924, 0.3598, 0.5784, 0.3477, 0.6089, 0.3695, 0.5897, 0.3675, 0.5924, 0.3598, 0.9413, 0.031, 0.9593, 0.02555, 0.9559, 0.03777, 0.9376, 0.0402, 0.8638, 0.2787, 0.8768, 0.2628, 0.8796, 0.2815, 0.7646, 0.61, 0.7727, 0.6111, 0.7698, 0.6255, 0.7628, 0.6258, 0.7685, 0.2052, 0.7464, 0.2075, 0.7451, 0.1972, 0.7683, 0.1949, 0.8638, 0.2787, 0.8578, 0.2949, 0.8454, 0.2819, 0.895, 0.2459, 0.8933, 0.2373, 0.9141, 0.2356, 0.9143, 0.2445, 0.7154, 0.2649, 0.6972, 0.2723, 0.6985, 0.2564, 0.7156, 0.244, 0.6027, 0.03961, 0.61, 0.02822, 0.6267, 0.03194, 0.6225, 0.04398, 0.5916, 0.3142, 0.5767, 0.3207, 0.5761, 0.3037, 0.5911, 0.2964, 0.6815, 0.2736, 0.6852, 0.2574, 0.6985, 0.2564, 0.6972, 0.2723, 0.9456, 0.3707, 0.9275, 0.3727, 0.9252, 0.3614, 0.944, 0.3592, 0.6027, 0.03961, 0.6225, 0.04398, 0.6191, 0.05341, 0.598, 0.04875, 0.8903, 0.2172, 0.9129, 0.215, 0.9136, 0.2257, 0.8917, 0.2277, 0.6027, 0.03961, 0.598, 0.04875, 0.5793, 0.04536, 0.5851, 0.03644, 0.6804, 0.2853, 0.6971, 0.2839, 0.6979, 0.2957, 0.6805, 0.2971, 0.6618, 0.06495, 0.6602, 0.07569, 0.6384, 0.06942, 0.6408, 0.05895, 0.7061, 0.2107, 0.7026, 0.2003, 0.7226, 0.1991, 0.725, 0.2094, 0.7814, 0.3542, 0.761, 0.3608, 0.7537, 0.3363, 0.7759, 0.3307, 0.6818, 0.3089, 0.6805, 0.2971, 0.6979, 0.2957, 0.6996, 0.3074, 0.8655, 0.2024, 0.8679, 0.2175, 0.8474, 0.216, 0.8456, 0.205, 0.9646, 0.3298, 0.9421, 0.3313, 0.9428, 0.3101, 0.9644, 0.3087, 0.6842, 0.3204, 0.6818, 0.3089, 0.6996, 0.3074, 0.7036, 0.3232, 0.5898, 0.06945, 0.5937, 0.05876, 0.6156, 0.06363, 0.6123, 0.07445, 0.5898, 0.06945, 0.5697, 0.0658, 0.5741, 0.05521, 0.5937, 0.05876, 0.1598, 0.3712, 0.1572, 0.3194, 0.2641, 0.3105, 0.2677, 0.3832, 0.675, 0.1047, 0.6535, 0.1024, 0.658, 0.08683, 0.6778, 0.09328, 0.5793, 0.04536, 0.5741, 0.05521, 0.558, 0.05304, 0.5638, 0.04328, 0.977, 0.02827, 0.976, 0.03706, 0.9559, 0.03777, 0.9593, 0.02555, 0.6191, 0.05341, 0.6408, 0.05895, 0.6384, 0.06942, 0.6156, 0.06363, 0.6626, 0.05481, 0.6618, 0.06495, 0.6408, 0.05895, 0.6429, 0.04918, 0.07, 0.5112, 0.1574, 0.5034, 0.1625, 0.5661, 0.07744, 0.5713, 0.7705, 0.3102, 0.7472, 0.3158, 0.7434, 0.2998, 0.7645, 0.2884, 0.8651, 0.1314, 0.8643, 0.1527, 0.8455, 0.1551, 0.8487, 0.1272, 0.5798, 0.1097, 0.6019, 0.1132, 0.5935, 0.147, 0.5744, 0.1418, 0.9734, 0.1613, 0.9565, 0.1621, 0.9523, 0.1352, 0.9722, 0.1297, 0.5761, 0.3037, 0.5635, 0.2946, 0.5807, 0.2832, 0.5911, 0.2964, 0.7407, 0.2883, 0.7645, 0.2884, 0.7434, 0.2998, 0.9051, 0.1434, 0.8849, 0.1503, 0.8828, 0.1151, 0.8996, 0.1122, 0.8394, 0.1094, 0.8519, 0.1108, 0.8487, 0.1272, 0.8342, 0.1276, 0.6123, 0.07445, 0.6156, 0.06363, 0.6384, 0.06942, 0.6356, 0.0804, 0.7423, 0.3692, 0.7356, 0.3521, 0.7537, 0.3363, 0.761, 0.3608, 0.8444, 0.319, 0.8433, 0.3316, 0.8275, 0.3291, 0.8292, 0.3112, 0.598, 0.04875, 0.6191, 0.05341, 0.6156, 0.06363, 0.5937, 0.05876, 0.4642, 0.3518, 0.4651, 0.4225, 0.3753, 0.4295, 0.368, 0.3284, 0.7595, 0.2719, 0.7645, 0.2884, 0.7407, 0.2883, 0.7382, 0.2769, 0.5713, 0.1704, 0.5744, 0.1418, 0.5935, 0.147, 0.5875, 0.1741, 0.9661, 0.3695, 0.9456, 0.3707, 0.944, 0.3592, 0.9652, 0.3523, 0.6778, 0.09328, 0.658, 0.08683, 0.6602, 0.07569, 0.6796, 0.08199, 0.7433, 0.2297, 0.7566, 0.2264, 0.7662, 0.2418, 0.7507, 0.2464, 0.8096, 0.1905, 0.8109, 0.1743, 0.8268, 0.1776, 0.8251, 0.1887, 0.6587, 0.5973, 0.6597, 0.585, 0.6666, 0.5863, 0.6701, 0.5976, 0.6224, 0.1811, 0.6039, 0.2109, 0.5935, 0.2068, 0.6042, 0.1787, 0.7895, 0.2029, 0.7904, 0.1926, 0.8096, 0.1905, 0.8072, 0.2054, 0.944, 0.3592, 0.9431, 0.3475, 0.9652, 0.3523, 0.5806, 0.9133, 0.5671, 0.9161, 0.5713, 0.898, 0.5806, 0.8995, 0.8735, 0.9108, 0.8693, 0.93, 0.8592, 0.9282, 0.8648, 0.9076, 0.8933, 0.2373, 0.8726, 0.2374, 0.87, 0.2279, 0.8917, 0.2277, 0.7669, 0.38, 0.7491, 0.3847, 0.7423, 0.3692, 0.761, 0.3608, 0.7723, 0.5961, 0.7728, 0.6001, 0.7609, 0.5989, 0.7613, 0.5947, 0.967, 0.3808, 0.9476, 0.3818, 0.9456, 0.3707, 0.9661, 0.3695, 0.4173, 0.6269, 0.3426, 0.6294, 0.3423, 0.5534, 0.4194, 0.5474, 0.7061, 0.2107, 0.6915, 0.2109, 0.6871, 0.2006, 0.7026, 0.2003, 0.5851, 0.03644, 0.5793, 0.04536, 0.5638, 0.04328, 0.5737, 0.03103, 0.8493, 0.3061, 0.8444, 0.319, 0.8292, 0.3112, 0.8352, 0.2955, 0.5628, 0.3973, 0.5585, 0.4256, 0.5473, 0.4237, 0.5461, 0.3951, 0.8566, 0.2629, 0.8742, 0.2515, 0.8768, 0.2628, 0.8638, 0.2787, 0.598, 0.04875, 0.5937, 0.05876, 0.5741, 0.05521, 0.5793, 0.04536, 0.6996, 0.3074, 0.6979, 0.2957, 0.7185, 0.2926, 0.7219, 0.3099, 0.674, 0.8807, 0.6855, 0.8829, 0.6797, 0.9065, 0.6709, 0.9034, 0.6839, 0.1893, 0.6819, 0.1774, 0.6993, 0.1836, 0.6164, 0.3323, 0.6357, 0.3385, 0.6258, 0.3515, 0.6108, 0.3517, 0.7845, 0.3706, 0.7669, 0.38, 0.761, 0.3608, 0.7814, 0.3542, 0.9376, 0.0402, 0.9559, 0.03777, 0.9539, 0.0479, 0.9346, 0.05057, 0.9646, 0.3298, 0.9652, 0.3523, 0.9431, 0.3475, 0.9421, 0.3313, 0.1107, 0.7291, 0.1863, 0.7191, 0.1985, 0.8047, 0.1318, 0.8136, 0.725, 0.2094, 0.7226, 0.1991, 0.7451, 0.1972, 0.7464, 0.2075, 0.7382, 0.2769, 0.7407, 0.2883, 0.7185, 0.2926, 0.7169, 0.281, 0.6971, 0.2839, 0.7169, 0.281, 0.7185, 0.2926, 0.6979, 0.2957, 0.7358, 0.2658, 0.7382, 0.2769, 0.7169, 0.281, 0.7154, 0.2649, 0.8933, 0.2373, 0.8917, 0.2277, 0.9136, 0.2257, 0.9141, 0.2356, 0.8679, 0.2175, 0.87, 0.2279, 0.85, 0.2263, 0.8474, 0.216, 0.6083, 0.09001, 0.6123, 0.07445, 0.6356, 0.0804, 0.6325, 0.09169, 0.5697, 0.0658, 0.5532, 0.06358, 0.558, 0.05304, 0.5741, 0.05521, 0.8664, 0.1122, 0.8651, 0.1314, 0.8487, 0.1272, 0.8519, 0.1108, 0.7705, 0.3102, 0.7759, 0.3307, 0.7537, 0.3363, 0.7472, 0.3158, 0.6804, 0.071, 0.6796, 0.08199, 0.6602, 0.07569, 0.6618, 0.06495, 0.6367, 0.1864, 0.6518, 0.1607, 0.665, 0.1676, 0.647, 0.1923, 0.8688, 0.08375, 0.8664, 0.1122, 0.8519, 0.1108, 0.8584, 0.08211, 0.5865, 0.2633, 0.5999, 0.277, 0.5807, 0.2832, 0.5726, 0.269, 0.9477, 0.2648, 0.9443, 0.2844, 0.9273, 0.2818, 0.932, 0.265, 0.6083, 0.09001, 0.5835, 0.0921, 0.5863, 0.08063, 0.9505, 0.08601, 0.9307, 0.07795, 0.9323, 0.06176, 0.9517, 0.06432, 0.1625, 0.5661, 0.1574, 0.5034, 0.25, 0.5137, 0.2571, 0.6, 0.8234, 0.691, 0.8199, 0.6811, 0.8255, 0.6692, 0.832, 0.6804, 0.5825, 0.3861, 0.5971, 0.4, 0.5913, 0.4123, 0.5791, 0.3997, 0.647, 0.1235, 0.6702, 0.1198, 0.6625, 0.1383, 0.5798, 0.1097, 0.5744, 0.1418, 0.5577, 0.1307, 0.5611, 0.1028, 0.8081, 0.693, 0.8026, 0.6951, 0.7934, 0.6861, 0.801, 0.6842, 0.872, 0.2945, 0.8881, 0.2957, 0.8807, 0.3106, 0.8651, 0.3104, 0.6617, 0.5746, 0.6544, 0.5736, 0.6637, 0.5636, 0.6693, 0.5646, 0.8903, 0.2172, 0.8917, 0.2277, 0.87, 0.2279, 0.8679, 0.2175, 0.5761, 0.3037, 0.5767, 0.3207, 0.5612, 0.3131, 0.5635, 0.2946, 0.6815, 0.2736, 0.6972, 0.2723, 0.6971, 0.2839, 0.6804, 0.2853, 0.6804, 0.138, 0.6625, 0.1383, 0.6702, 0.1198, 0.6597, 0.585, 0.6587, 0.5973, 0.6478, 0.5976, 0.6489, 0.5859, 0.658, 0.08683, 0.6356, 0.0804, 0.6384, 0.06942, 0.6602, 0.07569, 0.8153, 0.6581, 0.8281, 0.661, 0.8255, 0.6692, 0.8121, 0.6631, 0.6544, 0.5736, 0.6489, 0.5859, 0.6442, 0.5812, 0.6495, 0.5679, 0.8249, 0.1385, 0.8275, 0.1603, 0.8106, 0.1514, 0.7745, 0.5711, 0.7641, 0.5863, 0.7587, 0.5768, 0.7705, 0.5675, 0.8062, 0.1298, 0.7885, 0.1424, 0.7846, 0.1218, 0.7727, 0.6111, 0.7762, 0.6122, 0.7762, 0.6241, 0.7698, 0.6255, 0.7026, 0.9825, 0.7007, 0.9519, 0.7116, 0.9429, 0.7183, 0.9742, 0.7061, 0.2107, 0.725, 0.2094, 0.7294, 0.2219, 0.7129, 0.2231, 0.2571, 0.6, 0.1751, 0.6419, 0.1625, 0.5661, 0.7712, 0.3938, 0.755, 0.3967, 0.7491, 0.3847, 0.7669, 0.38, 0.8991, 0.3818, 0.8898, 0.3644, 0.9117, 0.3657, 0.9131, 0.3806, 0.9121, 0.1993, 0.889, 0.2061, 0.8873, 0.1873, 0.9092, 0.1757, 0.5595, 0.901, 0.56, 0.8748, 0.5712, 0.8719, 0.5713, 0.898, 0.8454, 0.2819, 0.8394, 0.2725, 0.8566, 0.2629, 0.8638, 0.2787, 0.8612, 0.3674, 0.8517, 0.3568, 0.8712, 0.3538, 0.8757, 0.369, 0.6972, 0.2723, 0.7154, 0.2649, 0.7169, 0.281, 0.6971, 0.2839, 0.5924, 0.3598, 0.5959, 0.3473, 0.6108, 0.3517, 0.6089, 0.3695, 0.6431, 0.607, 0.6421, 0.6005, 0.6514, 0.6001, 0.6518, 0.6064, 0.7205, 0.6842, 0.7136, 0.6819, 0.7113, 0.6721, 0.7205, 0.667, 0.9477, 0.2648, 0.9516, 0.2477, 0.967, 0.249, 0.9656, 0.268, 0.7271, 0.9416, 0.741, 0.9554, 0.7343, 0.98, 0.7183, 0.9742, 0.5807, 0.2832, 0.5635, 0.2946, 0.5617, 0.2803, 0.5726, 0.269, 0.6224, 0.1811, 0.6042, 0.1787, 0.6124, 0.1561, 0.6353, 0.1524, 0.6815, 0.1387, 0.6982, 0.1277, 0.6976, 0.1488, 0.6342, 0.3209, 0.6164, 0.3323, 0.6164, 0.3114, 0.6357, 0.3045, 0.8109, 0.1743, 0.8106, 0.1514, 0.8275, 0.1603, 0.8268, 0.1776, 0.7609, 0.5989, 0.7646, 0.61, 0.7589, 0.6138, 0.7535, 0.6104, 0.872, 0.2945, 0.8578, 0.2949, 0.8638, 0.2787, 0.8796, 0.2815, 0.2641, 0.3105, 0.368, 0.3284, 0.3753, 0.4295, 0.2677, 0.3832, 0.7561, 0.6666, 0.7538, 0.6557, 0.7769, 0.6569, 0.772, 0.6704, 0.5646, 0.0811, 0.5863, 0.08063, 0.5835, 0.0921, 0.788, 0.07163, 0.7741, 0.07802, 0.7692, 0.06257, 0.7811, 0.05772, 0.937, 0.1492, 0.9249, 0.1585, 0.9175, 0.1353, 0.9321, 0.1266, 0.6137, 0.2879, 0.6045, 0.3076, 0.5911, 0.2964, 0.5999, 0.277, 0.8483, 0.4462, 0.8548, 0.4416, 0.8647, 0.45, 0.8605, 0.4564, 0.7934, 0.6861, 0.8026, 0.6951, 0.7978, 0.6984, 0.7892, 0.6902, 0.7895, 0.2029, 0.7685, 0.2052, 0.7683, 0.1949, 0.7904, 0.1926, 0.6921, 0.6895, 0.6785, 0.6863, 0.6749, 0.672, 0.6977, 0.6732, 0.8543, 0.6901, 0.8632, 0.6906, 0.8632, 0.7011, 0.8551, 0.7007, 0.5713, 0.898, 0.5671, 0.9161, 0.5589, 0.9163, 0.5595, 0.901, 0.8849, 0.1503, 0.8873, 0.1873, 0.8649, 0.1807, 0.8643, 0.1527, 0.9565, 0.1621, 0.9422, 0.1673, 0.937, 0.1492, 0.9523, 0.1352, 0.7846, 0.1218, 0.7797, 0.1005, 0.7986, 0.09954, 0.8062, 0.1298, 0.6978, 0.1649, 0.6993, 0.1836, 0.6819, 0.1774, 0.6804, 0.1605, 0.6625, 0.1383, 0.6804, 0.138, 0.665, 0.1676, 0.6518, 0.1607, 0.4108, 0.7065, 0.3962, 0.7938, 0.3367, 0.7942, 0.3429, 0.7073, 0.6802, 0.06049, 0.6804, 0.071, 0.6618, 0.06495, 0.6626, 0.05481, 0.8772, 0.6716, 0.8782, 0.6861, 0.8715, 0.6864, 0.8665, 0.6787, 0.9523, 0.1352, 0.937, 0.1492, 0.9321, 0.1266, 0.835, 0.6656, 0.8418, 0.6695, 0.8392, 0.6817, 0.832, 0.6804, 0.8757, 0.2459, 0.8598, 0.2477, 0.8535, 0.2359, 0.8726, 0.2374, 0.5577, 0.1307, 0.5744, 0.1418, 0.5568, 0.1517, 0.8828, 0.1151, 0.8664, 0.1122, 0.8688, 0.08375, 0.8802, 0.08347, 0.8643, 0.1527, 0.8651, 0.1314, 0.8849, 0.1503, 0.8602, 0.3331, 0.8456, 0.3441, 0.8433, 0.3316, 0.8493, 0.3061, 0.8651, 0.3104, 0.8602, 0.3331, 0.8444, 0.319, 0.8455, 0.1551, 0.8643, 0.1527, 0.8649, 0.1807, 0.8445, 0.1897, 0.8602, 0.3331, 0.8433, 0.3316, 0.8444, 0.319, 0.6709, 0.6579, 0.6641, 0.6583, 0.6651, 0.6497, 0.6731, 0.6523, 0.7747, 0.4124, 0.7531, 0.425, 0.7427, 0.416, 0.7682, 0.402, 0.6314, 0.286, 0.6137, 0.2879, 0.6199, 0.2725, 0.8757, 0.369, 0.8898, 0.3644, 0.8848, 0.3796, 0.8898, 0.3644, 0.8991, 0.3818, 0.8848, 0.3796, 0.5828, 0.9582, 0.5929, 0.9624, 0.5668, 0.9908, 0.5594, 0.9866, 0.8655, 0.2024, 0.8456, 0.205, 0.8445, 0.1897, 0.8649, 0.1807, 0.7136, 0.6819, 0.7027, 0.6875, 0.6996, 0.6803, 0.7046, 0.6765, 0.6199, 0.2725, 0.6137, 0.2879, 0.5999, 0.277, 0.8312, 0.7006, 0.8225, 0.7017, 0.8171, 0.6964, 0.8234, 0.691, 0.7302, 0.4102, 0.721, 0.4163, 0.7142, 0.4029, 0.7238, 0.401, 0.7238, 0.401, 0.7345, 0.3967, 0.7427, 0.4033, 0.7302, 0.4102, 0.6269, 0.3645, 0.6089, 0.3695, 0.6108, 0.3517, 0.6258, 0.3515, 0.6641, 0.6583, 0.6709, 0.6579, 0.6731, 0.6657, 0.6652, 0.6695, 0.5911, 0.2964, 0.6045, 0.3076, 0.5916, 0.3142, 0.6727, 0.606, 0.6635, 0.6083, 0.6587, 0.5973, 0.6701, 0.5976, 0.7279, 0.3309, 0.7036, 0.3232, 0.6996, 0.3074, 0.7219, 0.3099, 0.5911, 0.2964, 0.5807, 0.2832, 0.5999, 0.277, 0.8106, 0.1514, 0.7905, 0.1584, 0.7885, 0.1424, 0.8062, 0.1298, 0.5589, 0.9163, 0.5671, 0.9161, 0.5631, 0.9266, 0.5552, 0.9253, 0.6164, 0.3323, 0.6342, 0.3209, 0.6357, 0.3385, 0.2659, 0.7067, 0.1863, 0.7191, 0.1751, 0.6419, 0.2571, 0.6, 0.6045, 0.3076, 0.6031, 0.3296, 0.5916, 0.3142, 0.6164, 0.3114, 0.6045, 0.3076, 0.6137, 0.2879, 0.5612, 0.3131, 0.5767, 0.3207, 0.5652, 0.335, 0.5519, 0.3204, 0.9229, 0.3226, 0.9421, 0.3313, 0.9431, 0.3475, 0.9232, 0.3441, 0.8651, 0.3104, 0.8493, 0.3061, 0.8578, 0.2949, 0.872, 0.2945, 0.6144, 0.3998, 0.6124, 0.3745, 0.6282, 0.3732, 0.6256, 0.3969, 0.9743, 0.05769, 0.9517, 0.06432, 0.9539, 0.0479, 0.9751, 0.04695, 0.6709, 0.9034, 0.6654, 0.9239, 0.6616, 0.902, 0.6797, 0.9065, 0.69, 0.9104, 0.6755, 0.9257, 0.2694, 0.8291, 0.3367, 0.7942, 0.3281, 0.8572, 0.269, 0.8884, 0.8715, 0.6864, 0.8782, 0.6861, 0.8819, 0.6989, 0.8713, 0.6996, 0.5865, 0.2633, 0.6075, 0.2571, 0.6199, 0.2725, 0.5999, 0.277, 0.5806, 0.9133, 0.5848, 0.9204, 0.5671, 0.9161, 0.9505, 0.08601, 0.9517, 0.06432, 0.9743, 0.05769, 0.973, 0.0733, 0.8056, 0.8725, 0.8323, 0.9016, 0.8089, 0.8869, 0.8089, 0.8869, 0.7975, 0.8856, 0.7898, 0.8723, 0.8089, 0.8869, 0.7898, 0.8723, 0.79, 0.8634, 0.8089, 0.8869, 0.79, 0.8634, 0.8056, 0.8725, 0.5726, 0.269, 0.5617, 0.2803, 0.5568, 0.2675, 0.5707, 0.2576, 0.7864, 0.8926, 0.7898, 0.8723, 0.7975, 0.8856, 0.7816, 0.869, 0.79, 0.8634, 0.7898, 0.8723, 0.8275, 0.1763, 0.8303, 0.1486, 0.8455, 0.1551, 0.8445, 0.1897, 0.9565, 0.1621, 0.9734, 0.1613, 0.9616, 0.182, 0.9565, 0.1621, 0.9616, 0.182, 0.9422, 0.1673, 0.7709, 0.5492, 0.7595, 0.546, 0.7667, 0.5351, 0.7744, 0.5385, 0.7745, 0.5711, 0.7705, 0.5675, 0.7709, 0.5492, 0.7806, 0.5589, 0.9229, 0.3226, 0.9245, 0.2996, 0.9428, 0.3101, 0.9421, 0.3313, 0.3962, 0.7938, 0.3804, 0.8539, 0.3281, 0.8572, 0.3367, 0.7942, 0.8932, 0.2787, 0.8796, 0.2815, 0.8768, 0.2628, 0.8933, 0.2597, 0.6727, 0.5695, 0.6672, 0.5758, 0.6617, 0.5746, 0.6693, 0.5646, 0.8807, 0.3106, 0.8779, 0.3293, 0.8602, 0.3331, 0.8651, 0.3104, 0.09225, 0.6489, 0.07744, 0.5713, 0.1625, 0.5661, 0.1751, 0.6419, 0.9431, 0.3475, 0.944, 0.3592, 0.9252, 0.3614, 0.9232, 0.3441, 0.5628, 0.3973, 0.5639, 0.3807, 0.5825, 0.3861, 0.5791, 0.3997, 0.5461, 0.09019, 0.5494, 0.07471, 0.5646, 0.0811, 0.5611, 0.1028, 0.5646, 0.0811, 0.5494, 0.07471, 0.5532, 0.06358, 0.5697, 0.0658, 0.6224, 0.1811, 0.6367, 0.1864, 0.6147, 0.2131, 0.6039, 0.2109, 0.7559, 0.2611, 0.7595, 0.2719, 0.7382, 0.2769, 0.7358, 0.2658, 0.8651, 0.1314, 0.8828, 0.1151, 0.8849, 0.1503, 0.7434, 0.2998, 0.7219, 0.3099, 0.7185, 0.2926, 0.7407, 0.2883, 0.5475, 0.3003, 0.5635, 0.2946, 0.5612, 0.3131, 0.5519, 0.3204, 0.5863, 0.08063, 0.5898, 0.06945, 0.6123, 0.07445, 0.6083, 0.09001, 0.8651, 0.1314, 0.8664, 0.1122, 0.8828, 0.1151, 0.7905, 0.1584, 0.8106, 0.1514, 0.8109, 0.1743, 0.7913, 0.176, 0.725, 0.2094, 0.7464, 0.2075, 0.7485, 0.2167, 0.7294, 0.2219, 0.9321, 0.1266, 0.9175, 0.1353, 0.9143, 0.1144, 0.93, 0.09944, 0.7878, 0.2461, 0.7745, 0.2558, 0.7662, 0.2418, 0.777, 0.2329, 0.09225, 0.6489, 0.1751, 0.6419, 0.1863, 0.7191, 0.1107, 0.7291, 0.1985, 0.8047, 0.1863, 0.7191, 0.2659, 0.7067, 0.2694, 0.8291, 0.4173, 0.6269, 0.4108, 0.7065, 0.3429, 0.7073, 0.3426, 0.6294, 0.8838, 0.3458, 0.8712, 0.3538, 0.8602, 0.3331, 0.8779, 0.3293, 0.7728, 0.6001, 0.7727, 0.6111, 0.7646, 0.61, 0.7609, 0.5989, 0.7559, 0.2611, 0.7507, 0.2464, 0.7662, 0.2418, 0.7745, 0.2558, 0.7067, 0.8892, 0.69, 0.9104, 0.6797, 0.9065, 0.6959, 0.887, 0.7559, 0.2611, 0.7358, 0.2658, 0.7335, 0.2507, 0.7507, 0.2464, 0.5835, 0.0921, 0.6083, 0.09001, 0.6019, 0.1132, 0.5798, 0.1097, 0.7491, 0.3847, 0.755, 0.3967, 0.7379, 0.3962, 0.7433, 0.2297, 0.7507, 0.2464, 0.7335, 0.2507, 0.7292, 0.2329, 0.5829, 0.8718, 0.5934, 0.8759, 0.5806, 0.8995, 0.5713, 0.898, 0.663, 0.8766, 0.674, 0.8807, 0.6709, 0.9034, 0.6616, 0.902, 0.6666, 0.5863, 0.6597, 0.585, 0.6617, 0.5746, 0.6672, 0.5758, 0.5569, 0.17, 0.5713, 0.1704, 0.571, 0.2005, 0.5613, 0.1991, 0.8342, 0.1276, 0.8487, 0.1272, 0.8455, 0.1551, 0.8303, 0.1486, 0.6446, 0.3726, 0.6372, 0.3968, 0.6256, 0.3969, 0.6282, 0.3732, 0.8481, 0.7014, 0.8462, 0.6905, 0.8543, 0.6901, 0.8551, 0.7007, 0.9273, 0.2818, 0.9443, 0.2844, 0.9428, 0.3101, 0.9245, 0.2996, 0.9616, 0.182, 0.9734, 0.1613, 0.977, 0.1922, 0.6518, 0.628, 0.6515, 0.6155, 0.6584, 0.6162, 0.6582, 0.6281, 0.8802, 0.8792, 0.8955, 0.8893, 0.8919, 0.922, 0.8802, 0.8792, 0.8919, 0.922, 0.8722, 0.8898, 0.6031, 0.3296, 0.5876, 0.3317, 0.5767, 0.3207, 0.5916, 0.3142, 0.7183, 0.9742, 0.7116, 0.9429, 0.7191, 0.9466, 0.6657, 0.3678, 0.6715, 0.3592, 0.6783, 0.373, 0.6712, 0.3796, 0.7183, 0.9742, 0.7191, 0.9466, 0.7271, 0.9416, 0.7536, 0.06396, 0.7603, 0.03931, 0.7692, 0.06257, 0.5717, 0.4212, 0.5628, 0.3973, 0.5791, 0.3997, 0.8089, 0.8869, 0.8098, 0.9198, 0.7982, 0.9213, 0.7975, 0.8856, 0.5717, 0.4212, 0.5791, 0.3997, 0.5913, 0.4123, 0.6544, 0.5736, 0.6495, 0.5679, 0.6589, 0.5611, 0.6637, 0.5636, 0.5717, 0.4212, 0.5913, 0.4123, 0.5788, 0.4339, 0.5717, 0.4212, 0.5585, 0.4256, 0.5628, 0.3973, 0.571, 0.2005, 0.5713, 0.1704, 0.5875, 0.1741, 0.582, 0.2047, 0.8726, 0.2374, 0.8535, 0.2359, 0.85, 0.2263, 0.87, 0.2279, 0.5595, 0.901, 0.5506, 0.8813, 0.56, 0.8748, 0.5713, 0.898, 0.5712, 0.8719, 0.5829, 0.8718, 0.05792, 0.3802, 0.05454, 0.3031, 0.1572, 0.3194, 0.1598, 0.3712, 0.889, 0.2061, 0.9121, 0.1993, 0.9129, 0.215, 0.8903, 0.2172, 0.6137, 0.2879, 0.6314, 0.286, 0.6357, 0.3045, 0.6164, 0.3114, 0.6797, 0.9065, 0.6855, 0.8829, 0.6959, 0.887, 0.6234, 0.2155, 0.6147, 0.2131, 0.6367, 0.1864, 0.647, 0.1923, 0.7864, 0.8926, 0.7868, 0.9216, 0.7764, 0.9199, 0.605, 0.3796, 0.5971, 0.4, 0.5825, 0.3861, 0.5856, 0.3726, 0.6225, 0.04398, 0.6267, 0.03194, 0.6452, 0.03668, 0.6429, 0.04918, 0.6616, 0.902, 0.6533, 0.8751, 0.663, 0.8766, 0.5723, 0.3577, 0.5784, 0.3477, 0.5924, 0.3598, 0.5897, 0.3675, 0.8722, 0.8898, 0.8919, 0.922, 0.8707, 0.9045, 0.6303, 0.9649, 0.6375, 0.9864, 0.625, 0.9725, 0.5869, 0.9814, 0.5668, 0.9908, 0.5929, 0.9624, 0.832, 0.6804, 0.8392, 0.6817, 0.8391, 0.6905, 0.8326, 0.691, 0.5594, 0.9866, 0.5626, 0.9499, 0.5757, 0.9455, 0.5626, 0.9499, 0.5524, 0.9746, 0.5513, 0.948, 0.5594, 0.9866, 0.5757, 0.9455, 0.5828, 0.9582, 0.6891, 0.3351, 0.6842, 0.3204, 0.7036, 0.3232, 0.7114, 0.3455, 0.5626, 0.9499, 0.5594, 0.9866, 0.5524, 0.9746, 0.5781, 0.933, 0.5631, 0.9266, 0.5863, 0.9275, 0.5863, 0.9275, 0.5848, 0.9204, 0.6071, 0.9218, 0.645, 0.9865, 0.6387, 0.9655, 0.645, 0.9531, 0.9195, 0.3909, 0.9131, 0.3756, 0.9275, 0.3727, 0.9324, 0.3883, 0.156, 0.2687, 0.1572, 0.3194, 0.05454, 0.3031, 0.6535, 0.1024, 0.6325, 0.09169, 0.6356, 0.0804, 0.658, 0.08683, 0.7685, 0.2052, 0.7699, 0.2179, 0.7485, 0.2167, 0.7464, 0.2075, 0.8828, 0.1151, 0.8802, 0.08347, 0.8918, 0.08197, 0.8996, 0.1122, 0.6936, 0.2378, 0.7045, 0.237, 0.6985, 0.2564, 0.6852, 0.2574, 0.8938, 0.2477, 0.9131, 0.2493, 0.9109, 0.2573, 0.8933, 0.2597, 0.6626, 0.05481, 0.6429, 0.04918, 0.6452, 0.03668, 0.6631, 0.04174, 0.8394, 0.1094, 0.8499, 0.08033, 0.8584, 0.08211, 0.8519, 0.1108, 0.9323, 0.06176, 0.9346, 0.05057, 0.9539, 0.0479, 0.9517, 0.06432, 0.1318, 0.8136, 0.1985, 0.8047, 0.2089, 0.8665, 0.1502, 0.8717, 0.976, 0.03706, 0.9751, 0.04695, 0.9539, 0.0479, 0.9559, 0.03777, 0.5875, 0.1741, 0.5935, 0.147, 0.6124, 0.1561, 0.6042, 0.1787, 0.9656, 0.268, 0.9648, 0.2846, 0.9443, 0.2844, 0.9477, 0.2648, 0.8234, 0.691, 0.8171, 0.6964, 0.8199, 0.6811, 0.8234, 0.691, 0.832, 0.6804, 0.8326, 0.691, 0.7613, 0.5947, 0.7614, 0.5887, 0.7718, 0.5902, 0.7723, 0.5961, 0.6635, 0.6083, 0.6518, 0.6064, 0.6514, 0.6001, 0.6587, 0.5973, 0.7226, 0.1991, 0.7209, 0.1879, 0.7441, 0.1861, 0.7451, 0.1972, 0.764, 0.556, 0.7595, 0.546, 0.7709, 0.5492, 0.7986, 0.09954, 0.7797, 0.1005, 0.7741, 0.07802, 0.788, 0.07163, 0.6215, 0.1286, 0.6019, 0.1132, 0.6281, 0.107, 0.647, 0.1235, 0.6873, 0.6649, 0.6977, 0.6732, 0.6749, 0.672, 0.2659, 0.7067, 0.3429, 0.7073, 0.3367, 0.7942, 0.2694, 0.8291, 0.8168, 0.4364, 0.7981, 0.4461, 0.7878, 0.4314, 0.805, 0.6717, 0.7989, 0.6708, 0.803, 0.6536, 0.81, 0.6608, 0.8168, 0.4364, 0.8061, 0.4138, 0.8168, 0.4184, 0.8168, 0.4364, 0.8091, 0.4457, 0.7981, 0.4461, 0.8255, 0.6692, 0.8281, 0.661, 0.832, 0.6804, 0.835, 0.6656, 0.832, 0.6804, 0.8281, 0.661, 0.9505, 0.08601, 0.9504, 0.1095, 0.93, 0.09944, 0.9307, 0.07795, 0.6485, 0.6083, 0.6614, 0.6092, 0.6584, 0.6162, 0.6515, 0.6155, 0.8819, 0.6741, 0.8782, 0.6861, 0.8772, 0.6716, 0.764, 0.556, 0.7709, 0.5492, 0.7705, 0.5675, 0.764, 0.556, 0.7705, 0.5675, 0.7634, 0.5678, 0.6625, 0.1383, 0.6518, 0.1607, 0.6353, 0.1524, 0.647, 0.1235, 0.6518, 0.628, 0.6582, 0.6281, 0.6554, 0.6372, 0.6518, 0.628, 0.6435, 0.629, 0.6421, 0.6136, 0.6515, 0.6155, 0.8199, 0.6811, 0.8187, 0.6691, 0.8255, 0.6692, 0.7175, 0.2283, 0.7292, 0.2329, 0.7156, 0.244, 0.7045, 0.237, 0.8665, 0.6787, 0.8715, 0.6864, 0.8632, 0.6913, 0.9693, 0.2655, 0.967, 0.2538, 0.9776, 0.2545, 0.9758, 0.2675, 0.6535, 0.1024, 0.675, 0.1047, 0.6702, 0.1198, 0.647, 0.1235, 0.7587, 0.5768, 0.7634, 0.5678, 0.7705, 0.5675, 0.7634, 0.5678, 0.7587, 0.5768, 0.7558, 0.5705, 0.9523, 0.1352, 0.9321, 0.1266, 0.93, 0.09944, 0.9504, 0.1095, 0.2089, 0.8665, 0.1985, 0.8047, 0.2694, 0.8291, 0.269, 0.8884, 0.8925, 0.558, 0.8847, 0.5575, 0.8994, 0.5531, 0.7279, 0.3309, 0.7356, 0.3521, 0.7114, 0.3455, 0.7036, 0.3232, 0.7975, 0.8856, 0.7982, 0.9213, 0.7868, 0.9216, 0.7864, 0.8926, 0.3423, 0.5534, 0.3426, 0.6294, 0.2571, 0.6, 0.25, 0.5137, 0.7046, 0.6765, 0.7113, 0.6721, 0.7136, 0.6819, 0.8121, 0.6855, 0.8081, 0.693, 0.801, 0.6842, 0.8066, 0.6826, 0.7776, 0.5741, 0.7641, 0.5863, 0.7745, 0.5711, 0.7894, 0.4406, 0.7878, 0.4314, 0.7981, 0.4461, 0.937, 0.1492, 0.9422, 0.1673, 0.9321, 0.1747, 0.9249, 0.1585, 0.9051, 0.1434, 0.9092, 0.1757, 0.8873, 0.1873, 0.8849, 0.1503, 0.8022, 0.2931, 0.7939, 0.2964, 0.7949, 0.2802, 0.8596, 0.672, 0.8548, 0.6802, 0.8453, 0.681, 0.849, 0.6716, 0.8713, 0.6996, 0.8632, 0.6913, 0.8715, 0.6864, 0.776, 0.5463, 0.7806, 0.5589, 0.7709, 0.5492, 0.8234, 0.691, 0.8326, 0.691, 0.8366, 0.6936, 0.7744, 0.5385, 0.776, 0.5463, 0.7709, 0.5492, 0.7794, 0.5437, 0.776, 0.5463, 0.7744, 0.5385, 0.5713, 0.1704, 0.5569, 0.17, 0.5568, 0.1517, 0.5744, 0.1418, 0.6703, 0.6191, 0.6641, 0.6212, 0.6695, 0.6083, 0.6703, 0.6191, 0.6695, 0.6083, 0.6744, 0.6092, 0.8234, 0.691, 0.8366, 0.6936, 0.8312, 0.7006, 0.6421, 0.6136, 0.6485, 0.6083, 0.6515, 0.6155, 0.6635, 0.6299, 0.6582, 0.6281, 0.6584, 0.6162, 0.6641, 0.6191, 0.7628, 0.6258, 0.7698, 0.6255, 0.7722, 0.6367, 0.7625, 0.6405, 0.8712, 0.3538, 0.8838, 0.3458, 0.8898, 0.3644, 0.8757, 0.369, 0.7555, 0.5372, 0.7595, 0.546, 0.7535, 0.5454, 0.7555, 0.5372, 0.7667, 0.5351, 0.7595, 0.546, 0.9536, 0.1927, 0.9321, 0.1747, 0.9422, 0.1673, 0.9616, 0.182, 0.7806, 0.536, 0.7794, 0.5437, 0.7744, 0.5385, 0.7335, 0.2507, 0.7358, 0.2658, 0.7154, 0.2649, 0.7156, 0.244, 0.8312, 0.7006, 0.8366, 0.6936, 0.8409, 0.7017, 0.6996, 0.6819, 0.6921, 0.6895, 0.6977, 0.6732, 0.6939, 0.6629, 0.6996, 0.6673, 0.6977, 0.6732, 0.6939, 0.6629, 0.6977, 0.6732, 0.6873, 0.6649, 0.6939, 0.6629, 0.6873, 0.6649, 0.6807, 0.6622, 0.6749, 0.672, 0.6807, 0.6622, 0.6873, 0.6649, 0.7667, 0.5351, 0.7806, 0.536, 0.7744, 0.5385, 0.6836, 0.6902, 0.6785, 0.6863, 0.6921, 0.6895, 0.7904, 0.1926, 0.7913, 0.176, 0.8109, 0.1743, 0.8096, 0.1905])
me_cebolla_low_poly_001.materials.append(mat_material_0_001)
me_cebolla_low_poly_001.use_remesh_preserve_volume = False
me_cebolla_low_poly_001.use_remesh_preserve_attributes = False
me_cebolla_low_poly_001.use_mirror_vertex_groups = False
me_cebolla_low_poly_001.update()
arm_armature = bpy.data.armatures.new('Armature')  # bones are not reproduced

# ---- objects
ob_armature = bpy.data.objects.new('Armature', arm_armature)
ob_cebolla_low_poly_001 = bpy.data.objects.new('cebolla_low_poly.001', me_cebolla_low_poly_001)
ob_camera = bpy.data.objects.new('Camera', cam_camera)

# ---- transforms, parenting, visibility, modifiers, constraints
ob_armature.location = (-0.004831, -0.02754, 1.285)
ob_armature.lineart.crease_threshold = 0.0
ob_cebolla_low_poly_001.parent = ob_armature
ob_cebolla_low_poly_001.matrix_parent_inverse = Matrix(((1.0, 0.0, 0.0, 0.004831), (0.0, 1.0, 0.0, 0.02754), (0.0, 0.0, 1.0, -1.285), (0.0, 0.0, 0.0, 1.0)))
ob_cebolla_low_poly_001.location = (0.0, 0.0, 0.0)
ob_cebolla_low_poly_001.rotation_euler = (1.571, -0.0, 0.0)
ob_cebolla_low_poly_001.lineart.crease_threshold = 0.0
_vg = ob_cebolla_low_poly_001.vertex_groups.new(name='Bone')
for _i, _w in zip([55, 56, 57, 58, 59, 60, 61, 62, 63, 64, 65, 66, 67, 68, 69, 70, 71, 72, 73, 74, 75, 76, 78, 79, 80, 81, 82, 83, 84, 85, 86, 87, 88, 89, 90, 91, 92, 93, 94, 95, 96, 97, 98, 99, 100, 101, 102, 103, 104, 105, 106, 107, 108, 109, 110, 111, 114, 115, 116, 117, 118, 119, 120, 121, 122, 123, 124, 125, 126, 127, 128, 129, 130, 131, 132, 133, 134, 135, 136, 137, 138, 139, 140, 141, 142, 143, 144, 145, 146, 147, 148, 149, 150, 151, 152, 153, 154, 155, 156, 157, 158, 159, 160, 161, 162, 163, 164, 165, 166, 167, 168, 169, 170, 171, 172, 173, 174, 175, 176, 177, 178, 179, 180, 181, 182, 183, 184, 185, 186, 187, 188, 189, 190, 191, 192, 193, 194, 195, 196, 197, 198, 199, 200, 201, 202, 203, 204, 205, 206, 207, 208, 209, 210, 211, 212, 213, 214, 215, 216, 217, 218, 219, 220, 221, 222, 223, 224, 225, 226, 227, 228, 229, 230, 231, 232, 233, 234, 235, 236, 237, 238, 239, 240, 241, 242, 243, 244, 245, 246, 247, 248, 249, 250, 251, 252, 253, 254, 255, 256, 257, 258, 259, 260, 261, 262, 263, 264, 265, 266, 267, 268, 269, 270, 271, 272, 273, 274, 275, 276, 277, 278, 279, 280, 281, 282, 283, 284, 285, 286, 287, 288, 289, 290, 291, 310, 311, 312, 313, 314, 315, 316, 317, 318, 319, 320, 321, 322, 323, 324, 325, 326, 327, 328, 329, 330, 331, 332, 333, 334, 335, 336, 337, 338, 339, 340, 341, 342, 343, 344, 345, 346, 347, 348, 349, 350, 351, 352, 353, 357, 358, 359, 361, 362, 364, 365, 366, 367, 368, 369, 370, 371], [0.307, 0.2222, 0.1218, 0.1398, 0.1694, 0.09654, 0.1306, 0.2405, 0.1135, 0.1981, 0.3434, 0.4011, 0.284, 0.3097, 0.2452, 0.1208, 0.1677, 0.09761, 0.06675, 0.07762, 0.1131, 0.0573, 0.2064, 0.1982, 0.1617, 0.2395, 0.1085, 0.05422, 0.06, 0.06585, 0.1052, 0.08597, 0.1669, 0.05695, 0.2215, 0.1937, 0.2546, 0.1804, 0.1418, 0.1633, 0.3001, 0.2503, 0.3762, 0.1121, 0.1679, 0.1937, 0.2918, 0.09484, 0.06863, 0.08314, 0.06202, 0.05605, 0.06233, 0.02484, 0.007628, 0.02747, 0.05001, 0.1055, 0.1106, 0.1108, 0.09054, 0.1148, 0.06381, 0.06786, 0.01838, 0.03364, 0.07011, 0.1243, 0.1166, 0.183, 0.1273, 0.5241, 0.4741, 0.3828, 0.4668, 0.4124, 0.317, 0.4412, 0.5111, 0.3614, 0.4565, 0.5569, 0.5637, 0.5824, 0.5814, 0.5191, 0.553, 0.5304, 0.4774, 0.5636, 0.5141, 0.34, 0.3749, 0.3016, 0.2837, 0.255, 0.3077, 0.2339, 0.3172, 0.3551, 0.4178, 0.4103, 0.3956, 0.4618, 0.522, 0.3389, 0.3041, 0.2469, 0.281, 0.3147, 0.4153, 0.3318, 0.484, 0.4172, 0.5279, 0.5599, 0.3539, 0.4115, 0.2082, 0.2131, 0.1554, 0.1636, 0.3326, 0.2235, 0.1617, 0.2096, 0.1628, 0.2102, 0.2567, 0.2661, 0.3263, 0.256, 0.3024, 0.2925, 0.4301, 0.4817, 0.2141, 0.2113, 0.1696, 0.1721, 0.2384, 0.3078, 0.3951, 0.2766, 0.4611, 0.3598, 0.2513, 0.291, 0.5747, 0.5271, 0.4879, 0.5239, 0.5465, 0.557, 0.4888, 0.2911, 0.4914, 0.4941, 0.5105, 0.4555, 0.443, 0.434, 0.266, 0.2645, 0.4997, 0.4587, 0.5234, 0.5684, 0.4335, 0.2725, 0.4925, 0.2666, 0.551, 0.4986, 0.5841, 0.2904, 0.5953, 0.5863, 0.5621, 0.5386, 0.5183, 0.4857, 0.4611, 0.4231, 0.4696, 0.4076, 0.3906, 0.4045, 0.2171, 0.2809, 0.4166, 0.3812, 0.4525, 0.247, 0.2509, 0.2375, 0.2277, 0.2405, 0.2287, 0.2708, 0.2566, 0.2502, 0.1514, 0.154, 0.1707, 0.2553, 0.2781, 0.1507, 0.1528, 0.2869, 0.2813, 0.2679, 0.2044, 0.2095, 0.1578, 0.154, 0.1343, 0.1428, 0.07342, 0.05958, 0.05514, 0.01789, 0.03639, 0.03237, 0.01622, 0.03916, 0.02056, 0.03453, 0.04655, 0.03186, 0.04131, 0.01484, 0.00559, 0.003949, 0.09245, 0.08144, 0.1399, 0.09861, 0.09427, 0.0495, 0.0224, 0.1127, 0.08092, 0.06272, 0.08124, 0.1484, 0.08271, 0.1442, 0.1464, 0.08829, 0.1192, 0.07069, 0.09638, 0.09214, 0.02212, 0.02666, 0.1127, 0.1229, 0.1257, 0.115, 0.1122, 0.1065, 0.09504, 0.09409, 0.08772, 0.08739, 0.09186, 0.08332, 0.02711, 0.02314, 0.02627, 0.0235, 0.02645, 0.0196, 0.01993, 0.01982, 0.02225, 0.01885, 0.01372, 0.01686, 0.0103, 0.001659, 0.01835, 0.5169, 0.5659, 0.5523, 0.4856, 0.3758, 0.4474, 0.3298, 0.4396]): _vg.add([_i], _w, 'REPLACE')
_vg = ob_cebolla_low_poly_001.vertex_groups.new(name='Bone.001')
for _i, _w in zip([55, 56, 59, 61, 62, 63, 64, 65, 66, 67, 68, 69, 70, 71, 72, 74, 75, 78, 79, 80, 81, 82, 86, 88, 90, 91, 92, 93, 95, 96, 97, 98, 99, 100, 101, 102, 115, 116, 117, 118, 119, 121, 125, 126, 127, 128, 129, 130, 131, 132, 133, 134, 135, 136, 137, 138, 139, 140, 141, 142, 143, 144, 145, 146, 147, 148, 149, 150, 151, 152, 153, 154, 155, 156, 157, 158, 159, 160, 161, 162, 163, 164, 165, 166, 167, 168, 169, 170, 171, 172, 173, 174, 175, 176, 177, 178, 179, 180, 181, 182, 183, 184, 185, 186, 187, 188, 189, 190, 191, 192, 193, 194, 195, 196, 197, 198, 199, 200, 201, 202, 203, 204, 205, 206, 207, 208, 209, 210, 211, 212, 213, 214, 215, 216, 217, 218, 219, 220, 221, 222, 223, 224, 225, 226, 227, 228, 229, 230, 231, 232, 233, 234, 235, 236, 237, 238, 239, 240, 241, 242, 243, 244, 245, 246, 247, 248, 249, 250, 251, 252, 253, 254, 255, 256, 257, 258, 259, 260, 261, 262, 263, 264, 265, 266, 267, 268, 269, 270, 271, 272, 273, 274, 275, 293, 294, 295, 297, 299, 301, 302, 303, 304, 305, 306, 307, 308, 309, 310, 311, 312, 313, 314, 315, 316, 317, 318, 319, 320, 321, 322, 323, 324, 325, 326, 327, 328, 329, 330, 331, 332, 333, 334, 335, 336, 337, 338, 339, 340, 341, 342, 343, 344, 345, 346, 347, 348, 349, 350, 351, 352, 353, 354, 355, 356, 357, 358, 359, 360, 361, 362, 363, 364, 365, 366, 367, 368, 369, 370, 371], [0.03289, 0.02885, 0.02377, 0.0002483, 0.03648, 0.00125, 0.04052, 0.0631, 0.06087, 0.0666, 0.05902, 0.05672, 0.03027, 0.04698, 0.003227, 0.00218, 0.04147, 0.07765, 0.0897, 0.07947, 0.0731, 0.02743, 0.01236, 0.03213, 0.072, 0.0759, 0.06371, 0.08391, 0.005533, 0.01943, 0.03884, 0.0462, 0.001731, 0.03335, 0.02068, 0.05401, 0.03869, 0.05524, 0.05713, 0.00814, 0.0282, 0.006167, 0.01671, 0.03531, 0.05315, 0.05954, 0.1009, 0.09995, 0.07718, 0.0787, 0.09931, 0.07547, 0.08124, 0.1037, 0.08569, 0.109, 0.1319, 0.1291, 0.1836, 0.1659, 0.1375, 0.1733, 0.1287, 0.1295, 0.1812, 0.1682, 0.1445, 0.1194, 0.09437, 0.1149, 0.1224, 0.1568, 0.1204, 0.1774, 0.1932, 0.1935, 0.2483, 0.2563, 0.1489, 0.1998, 0.1488, 0.1569, 0.1207, 0.1178, 0.1064, 0.1457, 0.08376, 0.1213, 0.1978, 0.2033, 0.1706, 0.194, 0.2495, 0.09925, 0.07979, 0.05579, 0.07475, 0.09559, 0.05875, 0.08476, 0.1153, 0.08797, 0.1194, 0.1489, 0.1347, 0.2058, 0.1534, 0.1916, 0.1136, 0.174, 0.1533, 0.08971, 0.1115, 0.08431, 0.06849, 0.07215, 0.09649, 0.1284, 0.1218, 0.188, 0.168, 0.1417, 0.1849, 0.2304, 0.3, 0.322, 0.2182, 0.2905, 0.2377, 0.3713, 0.5985, 0.3616, 0.2638, 0.3161, 0.3387, 0.3471, 0.4136, 0.6112, 0.6089, 0.2647, 0.3383, 0.3072, 0.2376, 0.4234, 0.6272, 0.3764, 0.6149, 0.2971, 0.375, 0.2343, 0.6102, 0.1737, 0.1612, 0.2279, 0.1316, 0.2256, 0.37, 0.3718, 0.2326, 0.2907, 0.3182, 0.2672, 0.3919, 0.6145, 0.5791, 0.2466, 0.315, 0.3129, 0.5767, 0.5985, 0.5749, 0.6644, 0.6446, 0.6465, 0.6207, 0.6303, 0.6418, 0.7488, 0.7445, 0.729, 0.6403, 0.6265, 0.7579, 0.7522, 0.6184, 0.6125, 0.6147, 0.6669, 0.6434, 0.7354, 0.7216, 0.7363, 0.72, 0.1845, 0.1646, 0.1816, 0.1522, 0.1498, 0.1737, 0.04626, 0.08278, 0.06926, 0.5967, 0.1751, 0.1179, 0.0259, 0.1926, 0.7992, 0.8028, 0.761, 0.7932, 0.7904, 0.8167, 0.7351, 0.7934, 0.8048, 0.7962, 0.8165, 0.7658, 0.8111, 0.7692, 0.7597, 0.8078, 0.7899, 0.8094, 0.7892, 0.7971, 0.7446, 0.7421, 0.778, 0.7674, 0.7624, 0.7633, 0.7645, 0.7682, 0.782, 0.7727, 0.7763, 0.7784, 0.8022, 0.8081, 0.713, 0.7004, 0.7197, 0.7056, 0.7275, 0.7216, 0.7351, 0.7383, 0.7151, 0.7297, 0.6002, 0.63, 0.6159, 0.7103, 0.773, 0.7387, 0.6216, 0.7077, 0.7505, 0.1203, 0.08767, 0.1176, 0.1239, 0.09491, 0.07207, 0.06534, 0.06154, 0.08438]): _vg.add([_i], _w, 'REPLACE')
_vg = ob_cebolla_low_poly_001.vertex_groups.new(name='Bone.008')
for _i, _w in zip([213, 220, 227, 246, 251, 252, 253, 254, 255, 256, 257, 258, 259, 260, 261, 262, 263, 264, 265, 266, 267, 268, 269, 270, 271, 272, 273, 274, 275, 292, 293, 294, 295, 296, 297, 298, 299, 300, 301, 302, 303, 304, 305, 306, 307, 308, 309, 310, 311, 312, 313, 314, 315, 316, 317, 318, 319, 320, 321, 322, 323, 324, 325, 326, 327, 328, 329, 330, 331, 332, 333, 334, 335, 336, 337, 338, 339, 340, 341, 342, 343, 344, 345, 346, 347, 348, 349, 350, 351, 352, 353, 354, 355, 356, 357, 358, 359, 360, 361, 362, 363], [0.01601, 0.003099, 0.0006333, 0.008061, 0.006749, 0.01298, 0.01343, 0.03794, 0.02855, 0.02626, 0.01869, 0.01366, 0.01802, 0.04609, 0.05261, 0.0286, 0.00492, 0.001606, 0.04106, 0.0378, 0.0001663, 0.001363, 0.002565, 0.01354, 0.01049, 0.03416, 0.05366, 0.0564, 0.05065, 0.9775, 0.8026, 0.8241, 0.8057, 0.9842, 0.8378, 0.9952, 0.8415, 0.9917, 0.8177, 0.9507, 0.9166, 0.9295, 0.3807, 0.8179, 0.876, 0.96, 0.7946, 0.07064, 0.08641, 0.04976, 0.0626, 0.06642, 0.1109, 0.2136, 0.06188, 0.08832, 0.1224, 0.07954, 0.04414, 0.08323, 0.04688, 0.0484, 0.07704, 0.05714, 0.09954, 0.08395, 0.08039, 0.208, 0.2077, 0.07526, 0.07394, 0.07538, 0.08653, 0.08535, 0.08351, 0.07001, 0.09042, 0.09083, 0.08581, 0.07516, 0.08164, 0.2357, 0.2498, 0.227, 0.246, 0.2224, 0.2271, 0.2126, 0.2093, 0.233, 0.2193, 0.3888, 0.3517, 0.3707, 0.2486, 0.1834, 0.2215, 0.3495, 0.2584, 0.2044, 0.8779]): _vg.add([_i], _w, 'REPLACE')
_vg = ob_cebolla_low_poly_001.vertex_groups.new(name='Bone.002')
for _i, _w in zip([55, 56, 57, 58, 59, 60, 61, 62, 63, 64, 65, 66, 67, 68, 69, 70, 71, 72, 73, 74, 75, 76, 77, 78, 79, 80, 81, 82, 83, 84, 85, 86, 87, 88, 89, 90, 91, 92, 93, 94, 95, 96, 97, 98, 99, 100, 101, 102, 103, 104, 105, 106, 107, 108, 109, 110, 111, 112, 115, 118, 119, 120, 122, 123, 124, 125, 126, 127, 129, 130, 131, 132, 133, 134, 135, 136, 137, 138, 139, 140, 141, 142, 143, 144, 145, 146, 147, 148, 149, 150, 151, 152, 153, 154, 155, 156, 157, 158, 159, 160, 161, 162, 163, 164, 165, 166, 167, 168, 169, 170, 171, 172, 173, 174, 175, 176, 177, 178, 179, 180, 181, 191, 193, 198, 199, 200, 206, 207, 209, 210, 211, 212, 213, 214, 215, 216, 217, 218, 219, 220, 221, 222, 223, 224, 225, 226, 227, 228, 229, 230, 231, 232, 233, 234, 235, 236, 237, 238, 239, 257, 258, 259, 260, 261, 262, 263, 264, 265, 266, 267, 276, 277, 278, 279, 280, 281, 282, 283, 284, 285, 286, 287, 288, 289, 290, 291, 364, 365, 366, 367, 368, 369, 370, 371, 393, 394, 395, 399, 412, 413, 414], [0.2513, 0.1525, 0.1992, 0.2959, 0.0957, 0.1267, 0.4497, 0.4266, 0.5655, 0.5176, 0.354, 0.2069, 0.4477, 0.1257, 0.07704, 0.4927, 0.5411, 0.6045, 0.6353, 0.5207, 0.2944, 0.5018, 0.03369, 0.3909, 0.2937, 0.2412, 0.4706, 0.6287, 0.6475, 0.6202, 0.7032, 0.6891, 0.6975, 0.6197, 0.7334, 0.5195, 0.5003, 0.5239, 0.4253, 0.4133, 0.1847, 0.3082, 0.1467, 0.257, 0.1026, 0.08064, 0.5427, 0.4538, 0.62, 0.5151, 0.2652, 0.1497, 0.05432, 0.07623, 0.114, 0.07432, 0.01953, 0.01574, 0.01983, 0.05511, 0.03617, 0.03625, 0.02991, 0.07608, 0.0838, 0.05923, 0.009618, 0.04341, 0.1378, 0.08864, 0.1064, 0.1707, 0.05614, 0.06598, 0.2698, 0.2065, 0.3747, 0.2782, 0.1582, 0.1101, 0.1099, 0.08766, 0.2074, 0.1557, 0.07303, 0.04461, 0.05532, 0.02913, 0.2867, 0.3365, 0.4112, 0.3331, 0.2788, 0.2537, 0.2622, 0.2384, 0.2216, 0.2128, 0.1718, 0.1748, 0.2428, 0.16, 0.32, 0.2948, 0.3509, 0.3876, 0.4078, 0.2926, 0.4393, 0.2707, 0.2309, 0.1654, 0.1695, 0.2452, 0.183, 0.001244, 0.01565, 0.02367, 0.008373, 0.05501, 0.06871, 0.0101, 0.03372, 0.03073, 0.01962, 0.009928, 0.06373, 0.02081, 0.01585, 0.06733, 0.1072, 0.02927, 0.01476, 0.06636, 0.1271, 0.08754, 0.1018, 0.1045, 0.07207, 0.05179, 0.05539, 0.1338, 0.1057, 0.09454, 0.112, 0.07281, 0.03409, 0.06533, 0.05231, 0.05235, 0.0539, 0.09136, 0.00218, 0.08974, 0.1406, 0.04421, 0.0742, 0.01416, 0.01235, 0.02177, 0.03696, 0.0268, 0.005337, 0.001273, 0.0163, 0.03698, 0.023, 0.0004951, 0.006191, 0.01266, 0.3023, 0.595, 0.1431, 0.1456, 0.2922, 0.5557, 0.3635, 0.6802, 0.6336, 0.7232, 0.6748, 0.5179, 0.2583, 0.2449, 0.163, 0.07914, 0.1687, 0.1309, 0.1927, 0.266, 0.3753, 0.2125, 0.1226, 0.101, 0.08242, 0.3559, 0.05718, 0.3392, 0.1304, 0.05987, 0.07499]): _vg.add([_i], _w, 'REPLACE')
_vg = ob_cebolla_low_poly_001.vertex_groups.new(name='Bone.003')
for _i, _w in zip([55, 58, 61, 62, 63, 64, 65, 67, 70, 71, 72, 73, 74, 75, 76, 77, 78, 79, 80, 81, 82, 83, 84, 85, 86, 87, 88, 89, 90, 91, 92, 93, 101, 102, 103, 135, 136, 137, 138, 139, 143, 144, 149, 150, 151, 152, 153, 154, 155, 156, 157, 158, 159, 160, 161, 162, 163, 164, 165, 166, 167, 168, 169, 170, 171, 172, 173, 174, 175, 211, 215, 216, 217, 218, 219, 220, 221, 222, 223, 224, 225, 226, 229, 276, 277, 281, 282, 283, 284, 285, 286, 367, 368, 374, 375, 377, 378, 379, 380, 381, 382, 385, 387, 393, 394, 395, 396, 397, 398, 399, 400, 401, 402, 403, 404, 405, 406, 407, 408, 409, 410, 411, 412, 413, 414, 415], [0.00413, 0.008992, 0.03874, 0.04014, 0.06898, 0.07415, 0.03164, 0.06923, 0.2357, 0.127, 0.1129, 0.1326, 0.2682, 0.4867, 0.3354, 0.9392, 0.2433, 0.3608, 0.4819, 0.1229, 0.1587, 0.2516, 0.2193, 0.1294, 0.08566, 0.04997, 0.05329, 0.07347, 0.104, 0.1691, 0.05271, 0.2685, 0.009662, 0.006155, 0.01003, 0.02488, 0.01723, 0.06326, 0.05627, 0.009236, 0.04757, 0.03291, 0.1644, 0.09534, 0.1099, 0.1976, 0.2879, 0.2282, 0.3403, 0.2209, 0.1795, 0.12, 0.1238, 0.1307, 0.08048, 0.06164, 0.1363, 0.1971, 0.2354, 0.1548, 0.09551, 0.08076, 0.05049, 0.03914, 0.1043, 0.05399, 0.01962, 0.1608, 0.1135, 0.01509, 0.07056, 0.02501, 0.06619, 0.06964, 0.02806, 0.01116, 0.01701, 0.06238, 0.06176, 0.01659, 0.003325, 0.01777, 0.006997, 0.008165, 0.06441, 0.04112, 0.001573, 0.1037, 0.03993, 0.09223, 0.02993, 0.0001906, 0.003759, 0.1736, 0.1446, 0.0234, 0.1509, 0.02109, 0.01648, 0.1361, 0.1227, 0.0454, 0.05204, 0.8948, 0.6242, 0.845, 0.8132, 0.8671, 0.8989, 0.6484, 0.6753, 0.8228, 0.5099, 0.1673, 0.84, 0.5125, 0.07224, 0.4698, 0.3653, 0.6921, 0.6095, 0.6513, 0.8086, 0.8834, 0.8907, 0.9328]): _vg.add([_i], _w, 'REPLACE')
_vg = ob_cebolla_low_poly_001.vertex_groups.new(name='Bone.004')
for _i, _w in zip([372, 373, 374, 375, 376, 377, 378, 379, 380, 381, 382, 383, 384, 385, 386, 387, 388, 389, 390, 391, 392, 395, 396, 397, 398, 400, 401, 402, 403, 404, 405, 406, 407, 408, 409, 410, 411, 412, 413, 414, 415, 416, 417, 418, 419, 420, 421, 422, 423], [0.9912, 0.9878, 0.8219, 0.8538, 0.9806, 0.9625, 0.8457, 0.9638, 0.9663, 0.8615, 0.8762, 0.9779, 0.9923, 0.9519, 0.9896, 0.9474, 0.9887, 0.9939, 0.9938, 0.9971, 0.9973, 0.09785, 0.1693, 0.1241, 0.08861, 0.3112, 0.1528, 0.4848, 0.8311, 0.1469, 0.4856, 0.9275, 0.529, 0.6333, 0.3041, 0.3783, 0.3239, 0.06102, 0.0567, 0.01866, 0.04541, 0.9894, 0.995, 0.9943, 0.9962, 0.9954, 0.9851, 0.9848, 0.9974]): _vg.add([_i], _w, 'REPLACE')
_vg = ob_cebolla_low_poly_001.vertex_groups.new(name='Bone.005')
for _i, _w in zip([19, 22, 23, 24, 38, 39, 40, 41, 42, 43, 44, 45, 55, 56, 57, 58, 59, 60, 61, 62, 63, 64, 65, 66, 67, 68, 69, 70, 71, 72, 73, 74, 75, 76, 78, 79, 80, 81, 82, 84, 85, 86, 87, 88, 89, 90, 91, 92, 93, 94, 95, 96, 97, 98, 99, 100, 101, 102, 103, 104, 105, 106, 107, 108, 109, 110, 111, 112, 113, 114, 115, 116, 117, 118, 119, 120, 121, 122, 123, 124, 125, 126, 127, 128, 129, 130, 131, 132, 133, 134, 135, 136, 137, 138, 139, 140, 141, 142, 143, 144, 145, 146, 147, 148, 149, 150, 151, 152, 153, 154, 155, 156, 157, 158, 159, 160, 161, 162, 163, 164, 165, 166, 167, 168, 169, 170, 171, 172, 173, 174, 175, 176, 177, 178, 179, 180, 181, 182, 183, 184, 185, 186, 187, 188, 189, 190, 191, 192, 193, 194, 195, 196, 197, 198, 199, 200, 201, 202, 203, 204, 205, 206, 207, 208, 209, 210, 211, 212, 213, 214, 215, 216, 222, 224, 225, 228, 230, 231, 232, 233, 234, 235, 236, 237, 238, 239, 240, 241, 242, 243, 244, 245, 246, 247, 248, 249, 250, 251, 252, 253, 254, 255, 256, 268, 269, 270, 271, 272, 273, 274, 275, 276, 277, 278, 279, 280, 281, 282, 283, 284, 285, 286, 287, 288, 289, 290, 291, 312, 313, 314, 338, 339, 340, 341, 364, 365, 366, 367, 368, 369, 370, 371], [0.1164, 0.3256, 0.002992, 0.3668, 0.0684, 0.05495, 0.04699, 0.05548, 0.06406, 0.08253, 0.06121, 0.1943, 0.3504, 0.5337, 0.6063, 0.4895, 0.632, 0.7, 0.3351, 0.2295, 0.216, 0.1542, 0.1829, 0.2829, 0.1213, 0.4534, 0.551, 0.1039, 0.1078, 0.1507, 0.1394, 0.1019, 0.05514, 0.08179, 0.0739, 0.05049, 0.0102, 0.08505, 0.06013, 0.07573, 0.07563, 0.08253, 0.1374, 0.1096, 0.1143, 0.07418, 0.05384, 0.09437, 0.0213, 0.3876, 0.5684, 0.3155, 0.4962, 0.2753, 0.6707, 0.5988, 0.184, 0.156, 0.2242, 0.3652, 0.593, 0.7133, 0.6814, 0.7313, 0.7718, 0.7965, 0.6217, 0.7637, 0.1269, 0.6619, 0.59, 0.532, 0.375, 0.6674, 0.5768, 0.7309, 0.4646, 0.7788, 0.7924, 0.7526, 0.6871, 0.6284, 0.6082, 0.465, 0.1921, 0.2864, 0.3818, 0.2371, 0.361, 0.4703, 0.1539, 0.128, 0.103, 0.08724, 0.1054, 0.1538, 0.07994, 0.123, 0.07327, 0.06102, 0.2183, 0.2769, 0.1526, 0.2131, 0.05369, 0.06318, 0.07332, 0.06122, 0.04429, 0.03674, 0.02077, 0.021, 0.02775, 0.03614, 0.01377, 0.008016, 0.05399, 0.03483, 0.04112, 0.02465, 0.02589, 0.04921, 0.0652, 0.054, 0.08305, 0.06677, 0.02537, 0.02299, 0.05128, 0.01953, 0.008407, 0.4368, 0.4578, 0.5145, 0.4952, 0.4144, 0.5339, 0.4618, 0.4066, 0.3935, 0.3737, 0.3537, 0.3577, 0.2748, 0.3367, 0.2898, 0.4006, 0.2546, 0.2438, 0.4528, 0.4007, 0.4401, 0.5413, 0.5356, 0.4442, 0.3343, 0.3731, 0.2303, 0.2886, 0.3558, 0.2968, 0.09011, 0.0913, 0.1092, 0.1639, 0.05345, 0.04445, 0.05712, 0.008288, 0.01696, 0.008101, 0.007441, 0.001193, 0.0008116, 0.02915, 0.005298, 0.06471, 0.02638, 0.05502, 0.01933, 0.104, 0.07385, 0.1181, 0.2025, 0.1601, 0.07249, 0.09367, 0.2054, 0.1444, 0.1561, 0.1944, 0.1142, 0.08369, 0.07154, 0.2005, 0.1708, 0.1401, 0.09052, 0.0737, 0.09376, 0.009902, 0.03292, 0.05173, 0.03762, 0.05416, 0.05892, 0.07067, 0.02765, 0.03551, 0.03819, 0.05205, 0.5615, 0.2566, 0.7371, 0.7624, 0.6098, 0.3357, 0.5525, 0.1524, 0.2673, 0.1244, 0.2156, 0.3923, 0.6438, 0.6737, 0.754, 0.8099, 0.00659, 0.004627, 0.008788, 0.01358, 0.0004769, 0.003988, 0.008043, 0.1845, 0.1453, 0.09075, 0.1111, 0.133, 0.2312, 0.4228, 0.3143]): _vg.add([_i], _w, 'REPLACE')
_vg = ob_cebolla_low_poly_001.vertex_groups.new(name='Bone.006')
for _i, _w in zip([1, 2, 3, 5, 6, 7, 9, 10, 11, 12, 13, 19, 20, 21, 22, 23, 24, 25, 26, 27, 28, 29, 30, 31, 32, 33, 34, 35, 36, 37, 38, 39, 40, 41, 42, 43, 44, 45, 56, 57, 59, 60, 68, 69, 95, 97, 98, 99, 100, 105, 106, 107, 108, 109, 110, 111, 112, 113, 114, 115, 116, 117, 118, 119, 120, 121, 122, 123, 124, 125, 126, 127, 128, 130, 131, 133, 134, 145, 146, 147, 148, 176, 177, 178, 179, 180, 181, 182, 183, 184, 185, 186, 187, 188, 189, 190, 191, 192, 193, 194, 195, 196, 197, 198, 199, 200, 201, 202, 203, 204, 205, 208, 209, 236, 237, 238, 240, 241, 242, 243, 244, 245, 246, 247, 248, 249, 250, 251, 252, 253, 270, 271, 275, 278, 279, 288, 289, 290, 291, 364, 369, 370, 371], [0.001676, 0.1115, 0.09537, 0.08425, 0.007483, 0.1244, 0.1097, 0.135, 0.007562, 0.1639, 0.009186, 0.8193, 0.8854, 0.8991, 0.6427, 0.921, 0.6144, 0.6964, 0.7908, 0.692, 0.7896, 0.5274, 0.509, 0.5417, 0.08846, 0.7758, 0.1715, 0.1155, 0.7575, 0.7543, 0.8937, 0.8934, 0.8589, 0.7671, 0.7211, 0.8356, 0.8773, 0.738, 0.01722, 0.008065, 0.05387, 0.03637, 0.01843, 0.05804, 0.04222, 0.05241, 0.002915, 0.08261, 0.1047, 0.01466, 0.05415, 0.185, 0.1079, 0.06131, 0.08742, 0.2873, 0.1697, 0.844, 0.2463, 0.2212, 0.2773, 0.4367, 0.1537, 0.222, 0.1371, 0.4123, 0.1322, 0.07168, 0.06746, 0.08814, 0.1773, 0.1009, 0.3211, 0.01622, 0.01815, 0.05834, 0.05905, 0.01264, 0.05511, 0.005339, 0.04952, 0.2237, 0.2108, 0.2327, 0.2319, 0.0943, 0.1084, 0.2649, 0.2412, 0.332, 0.2715, 0.2139, 0.2149, 0.1667, 0.2284, 0.1909, 0.156, 0.1069, 0.06923, 0.2154, 0.2503, 0.2792, 0.1873, 0.1049, 0.1071, 0.1014, 0.2014, 0.08295, 0.1558, 0.2259, 0.2037, 0.01779, 0.03717, 0.01003, 0.03189, 0.05119, 0.01688, 0.1119, 0.06275, 0.0917, 0.1226, 0.05975, 0.04657, 0.01416, 0.1072, 0.1053, 0.05709, 0.0435, 0.01382, 0.05339, 0.01017, 0.0282, 0.007142, 0.02776, 0.02659, 0.01167, 0.007162, 0.02675, 0.07055, 0.0003443, 0.003123, 0.05302, 0.04959]): _vg.add([_i], _w, 'REPLACE')
_vg = ob_cebolla_low_poly_001.vertex_groups.new(name='Bone.007')
for _i, _w in zip([0, 1, 2, 3, 4, 5, 6, 7, 8, 9, 10, 11, 12, 13, 14, 15, 16, 17, 18, 19, 20, 21, 22, 23, 25, 26, 27, 28, 29, 30, 31, 32, 33, 34, 35, 36, 37, 38, 39, 40, 41, 42, 43, 44, 45, 46, 47, 48, 49, 50, 51, 52, 53, 54], [0.9812, 0.9739, 0.8872, 0.9034, 0.9918, 0.9149, 0.971, 0.8745, 0.9755, 0.8889, 0.8628, 0.9708, 0.8339, 0.97, 0.9948, 0.9949, 0.9927, 0.9907, 0.9938, 0.06436, 0.09737, 0.08875, 0.01355, 0.05255, 0.2918, 0.1984, 0.2989, 0.2039, 0.4665, 0.484, 0.4518, 0.9103, 0.2101, 0.8261, 0.8833, 0.2336, 0.2374, 0.02581, 0.05161, 0.09256, 0.1774, 0.2149, 0.08186, 0.06151, 0.06768, 0.9795, 0.9891, 0.99, 0.9847, 0.989, 0.9887, 0.9919, 0.9935, 0.9934]): _vg.add([_i], _w, 'REPLACE')
_m = ob_cebolla_low_poly_001.modifiers.new('Armature', 'ARMATURE')
_m.object = ob_armature
_m = ob_cebolla_low_poly_001.modifiers.new('Subsurf', 'SUBSURF')
_m.uv_smooth = 'PRESERVE_CORNERS'
_m.quality = 2
_m.levels = 0
_m.show_only_control_edges = False
ob_camera.location = (7.481, -6.508, 5.344)
ob_camera.rotation_euler = (1.109, 0.01082, 0.8149)
ob_camera.lock_rotations_4d = False
ob_camera.empty_display_type = 'ARROWS'
ob_camera.color = (0.0, 0.0, 0.0, 0.0)
ob_camera.display_type = 'WIRE'
ob_camera.lineart.crease_threshold = 0.0

# ---- collection membership
col_collection_1.objects.link(ob_armature)
col_collection_1.objects.link(ob_cebolla_low_poly_001)
col_collection_1.objects.link(ob_camera)

# ---- scene / render settings (as saved in the file)
scene.camera = ob_camera
scene.frame_start = 1; scene.frame_end = 22; scene.frame_set(1)
scene.render.engine = 'BLENDER_EEVEE_NEXT'
scene.render.resolution_percentage = 50
scene.render.dither_intensity = 0.0
scene.cycles.use_denoising = False
scene.cycles.samples = 10
scene.cycles.sampling_pattern = 'TABULATED_SOBOL'
scene.cycles.light_sampling_threshold = 0.0
scene.cycles.use_adaptive_sampling = False
scene.cycles.use_light_tree = False
scene.cycles.blur_glossy = 0.0
scene.cycles.pixel_filter_type = 'GAUSSIAN'
scene.cycles.sample_clamp_indirect = 0.0
scene.view_settings.view_transform = 'Standard'
bpy.context.view_layer.update()

# ---- added for rendering (the .blend has no usable light): sun
light_auto_sun = bpy.data.lights.new('AutoSun', 'SUN')
light_auto_sun.energy = 3.0
light_auto_sun.angle = 0.0523599
ob_auto_sun = bpy.data.objects.new('AutoSun', light_auto_sun)
scene.collection.objects.link(ob_auto_sun)
ob_auto_sun.rotation_euler = (0.872665, 0.174533, 0.523599)
bpy.context.view_layer.update()
